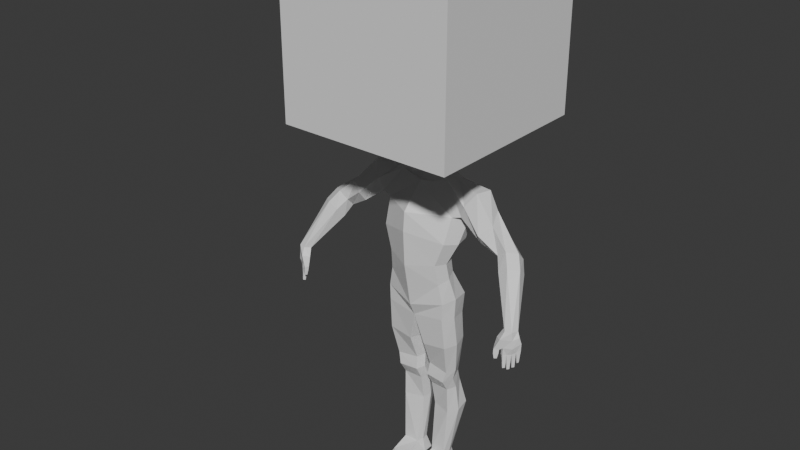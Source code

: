 # Source: manupdWeights.blend  (saved by Blender 4.1.24; exported with 4.5.12 LTS)
import bpy
from mathutils import Matrix  # noqa: F401  (used for matrix-valued properties, if any)

bpy.ops.wm.read_factory_settings(use_empty=True)
scene = bpy.context.scene
scene.name = 'Scene'

# ---- collections
col_collection = bpy.data.collections.new('Collection'); scene.collection.children.link(col_collection)

# ---- materials (node trees are filled in below, after node groups)
mat_material = bpy.data.materials.new('Material')
mat_material.alpha_threshold = 0.0
mat_material.use_transparent_shadow = False
mat_material.roughness = 0.5
mat_material.line_color = (0.0, 0.0, 0.0, 1.0)

# ---- material node trees
mat_material.use_nodes = True; mat_material.node_tree.nodes.clear()
_N = mat_material.node_tree.nodes; _L = mat_material.node_tree.links
n0 = _N.new('ShaderNodeOutputMaterial'); n0.name = 'Material Output'; n0.location = (300, 300)
n1 = _N.new('ShaderNodeBsdfPrincipled'); n1.name = 'Principled BSDF'; n1.location = (10, 300)
n1.inputs[3].default_value = 1.45
_L.new(n1.outputs[0], n0.inputs[0])
n0.is_active_output = True

# ---- world
world_world = bpy.data.worlds.new('World'); scene.world = world_world
world_world.use_nodes = True; world_world.node_tree.nodes.clear()
_N = world_world.node_tree.nodes; _L = world_world.node_tree.links
n0 = _N.new('ShaderNodeOutputWorld'); n0.name = 'World Output'; n0.location = (300, 300)
n1 = _N.new('ShaderNodeBackground'); n1.name = 'Background'; n1.location = (10, 300)
n1.inputs[0].default_value = (0.05088, 0.05088, 0.05088, 1.0)
_L.new(n1.outputs[0], n0.inputs[0])
n0.is_active_output = True
world_world.color = (0.05088, 0.05088, 0.05088)
world_world.use_sun_shadow = False
world_world.sun_shadow_jitter_overblur = 0.0

# ---- meshes
me_cube = bpy.data.meshes.new('Cube')
me_cube.from_pydata([(0.3767, 0.1014, 1.352), (0.3232, -0.006303, 0.2685), (0.3005, -0.1008, 1.368), (0.3237, -0.2651, 0.1923), (0.0, 0.09509, 0.2355), (0.0, -0.1888, 1.329), (0.0, -0.3737, 0.02259), (0.0, 0.1543, 1.341), (0.4817, 0.1641, 1.028), (0.449, 0.04745, 0.6975), (0.322, -0.03824, 0.4414), (0.4214, -0.18, 1.014), (0.3991, -0.2831, 0.7218), (0.3022, -0.3071, 0.4436), (0.0, 0.2601, 1.143), (0.0, 0.2203, 0.825), (0.0, 0.07497, 0.4128), (0.0, -0.4513, 1.053), (0.0, -0.4698, 0.8258), (0.0, -0.4475, 0.4108), (0.3839, 0.1091, -0.2853), (0.3651, -0.2481, -0.2377), (0.0, 0.1839, -0.3325), (0.0, -0.2733, -0.2867), (0.3893, 0.1363, -0.04708), (0.0, 0.2327, -0.08009), (0.0, -0.3475, -0.1233), (0.3698, -0.2501, -0.04519), (0.3172, 0.1494, -1.118), (0.3114, -0.1356, -1.153), (0.07587, 0.1337, -1.111), (0.0821, -0.1232, -1.14), (0.08217, 0.1656, -0.6609), (0.08528, 0.142, -0.9256), (0.09292, -0.09671, -0.9872), (0.09718, -0.2191, -0.6681), (0.3794, -0.2099, -0.6295), (0.3442, -0.1182, -1.016), (0.3541, 0.1265, -0.9562), (0.3965, 0.1234, -0.6135), (0.3153, 0.19, -1.265), (0.3078, -0.04435, -1.303), (0.07045, 0.1768, -1.272), (0.07655, -0.03237, -1.304), (0.3764, 0.2472, -1.587), (0.3146, -0.03645, -1.626), (0.1309, 0.2849, -1.583), (0.0872, 0.02413, -1.618), (0.2856, 0.1074, -2.231), (0.2893, -0.06647, -2.239), (0.09271, 0.0985, -2.231), (0.1142, -0.06071, -2.239), (0.3939, -0.00117, 1.361), (0.3834, -0.1488, 0.2418), (-0.001619, -0.1512, 0.1297), (0.1178, 0.1154, 1.452), (0.3686, -0.1863, 0.439), (0.4842, -0.1351, 0.6947), (0.5266, 0.01545, 1.005), (0.4362, -0.1086, -0.2476), (0.0, -0.1298, -0.3099), (0.4414, -0.09914, -0.01484), (-0.0009197, -0.09246, -0.1143), (0.3673, -0.01271, -1.143), (0.03224, -0.02896, -1.127), (0.4474, -0.06295, -0.6236), (0.4028, -0.01246, -1.001), (0.03756, -0.08062, -0.6699), (0.04093, -0.008514, -0.9622), (0.3648, 0.054, -1.285), (0.02663, 0.04631, -1.292), (0.3943, 0.07689, -1.612), (0.05591, 0.1272, -1.605), (0.3167, 0.01571, -2.231), (0.07944, 0.01409, -2.231), (0.7356, 0.06023, 1.343), (0.5788, -0.186, 1.189), (0.6386, 0.1726, 1.13), (0.528, -0.1593, 1.044), (0.687, -0.1121, 1.349), (0.6216, 0.1513, 1.047), (1.506, -0.4681, 0.1935), (1.404, -0.5606, 0.1925), (1.453, -0.4096, 0.1843), (1.351, -0.5021, 0.1832), (1.481, -0.5436, 0.1976), (1.375, -0.4266, 0.1791), (1.037, -0.2037, 0.788), (1.143, -0.2156, 0.8691), (1.249, -0.04399, 0.7549), (1.143, -0.03209, 0.6739), (1.037, -0.1119, 0.6904), (1.249, -0.1357, 0.8525), (1.118, -0.2989, 0.6699), (1.312, -0.1102, 0.6215), (1.332, -0.2223, 0.7228), (1.23, -0.3071, 0.7364), (1.198, -0.1042, 0.5387), (1.086, -0.2015, 0.5687), (0.9305, -0.1597, 1.066), (0.8286, 0.01969, 0.8303), (0.7914, -0.1724, 0.8438), (0.8165, -0.2537, 0.9599), (0.7954, 0.1353, 1.032), (0.8463, 0.04556, 1.149), (0.0, -0.1162, 1.45), (0.1669, 0.02788, 1.453), (0.0, 0.1514, 1.442), (0.1243, -0.07152, 1.46), (0.0, -0.1432, 1.324), (0.1086, 0.07976, 1.594), (0.0, -0.1456, 1.577), (0.1577, 0.02427, 1.596), (0.0, 0.1158, 1.584), (0.1187, -0.1012, 1.584), (0.3004, 0.1453, -2.398), (0.338, -0.08223, -2.398), (0.04202, 0.1323, -2.398), (0.03944, -0.06336, -2.401), (0.3311, 0.003565, -2.398), (0.03855, 0.006367, -2.397), (0.3104, -0.2554, -2.33), (0.3379, -0.296, -2.396), (0.08851, -0.2996, -2.31), (0.1503, -0.4005, -2.329), (0.1406, -0.4358, -2.401), (0.05611, -0.3484, -2.401), (1.55, -0.4609, 0.05576), (1.412, -0.5857, 0.008436), (1.515, -0.4164, 0.04062), (1.37, -0.5525, -0.00951), (1.497, -0.5445, 0.009743), (1.441, -0.4969, 0.01196), (1.543, -0.4542, -0.03169), (1.407, -0.5845, -0.07811), (1.513, -0.4216, -0.02988), (1.372, -0.5635, -0.08041), (1.482, -0.5301, -0.06745), (1.444, -0.4874, -0.06446), (1.491, -0.5419, 0.1052), (1.535, -0.4797, 0.1296), (1.315, -0.562, 0.09927), (1.385, -0.6171, 0.1153), (1.477, -0.4044, 0.1227), (1.419, -0.4693, 0.1063), (1.379, -0.6061, -0.009651), (1.355, -0.5656, -0.01032), (1.305, -0.5987, -0.009931), (1.33, -0.6392, -0.009259), (1.364, -0.6188, -0.116), (1.344, -0.5947, -0.1166), (1.32, -0.6148, -0.1152), (1.34, -0.6389, -0.1146), (1.438, -0.5561, -0.07518), (1.479, -0.4542, -0.04776), (1.406, -0.5289, -0.0761), (1.511, -0.4936, -0.04949), (1.416, -0.588, -0.2296), (1.396, -0.5679, -0.2319), (1.435, -0.5682, -0.2256), (1.416, -0.5481, -0.2279), (1.47, -0.5378, -0.2424), (1.449, -0.5177, -0.241), (1.45, -0.558, -0.2465), (1.429, -0.5379, -0.2451), (1.484, -0.5204, -0.2274), (1.465, -0.5, -0.2263), (1.485, -0.481, -0.2229), (1.505, -0.5013, -0.224), (1.531, -0.4634, -0.1718), (1.513, -0.4496, -0.1726), (1.5, -0.4666, -0.1803), (1.518, -0.4804, -0.1795), (1.514, -0.4894, -0.09027), (1.539, -0.4573, -0.07576), (1.513, -0.4309, -0.0748), (1.486, -0.4583, -0.08936), (1.516, -0.4851, -0.1345), (1.513, -0.4404, -0.1233), (1.535, -0.4605, -0.1234), (1.493, -0.4626, -0.1345), (1.481, -0.4634, -0.1079), (1.451, -0.4918, -0.1201), (1.509, -0.4962, -0.1094), (1.483, -0.5268, -0.1224), (1.483, -0.4722, -0.1654), (1.507, -0.4988, -0.1667), (1.458, -0.4959, -0.1732), (1.484, -0.5236, -0.1749), (1.477, -0.5332, -0.1367), (1.446, -0.4994, -0.1343), (1.443, -0.5569, -0.143), (1.415, -0.5324, -0.143), (1.474, -0.5355, -0.1896), (1.446, -0.5574, -0.1948), (1.422, -0.5352, -0.194), (1.448, -0.5086, -0.1876), (1.409, -0.5348, -0.1294), (1.383, -0.5617, -0.137), (1.438, -0.5604, -0.1279), (1.41, -0.5866, -0.1314), (1.413, -0.5402, -0.1786), (1.438, -0.5643, -0.1765), (1.388, -0.5648, -0.1846), (1.413, -0.5885, -0.1805), (1.331, -0.6425, -0.05783), (1.376, -0.6123, -0.05895), (1.354, -0.5756, -0.05974), (1.309, -0.6058, -0.05863), (0.08366, -0.2604, 1.502), (0.1896, -0.1726, 2.041), (0.1585, 0.1253, 1.57), (0.1802, 0.1792, 1.978), (0.0, 0.1702, 1.525), (0.0, 0.2279, 2.007), (0.2282, 0.1947, 1.839), (0.207, -0.248, 1.898), (0.0, -0.3156, 1.483), (0.0, -0.2103, 2.087), (0.0, 0.2626, 1.828), (0.0, -0.328, 1.898), (0.0, -0.1185, 1.516), (0.1612, -0.002556, 1.579), (0.1207, -0.1341, 1.534), (0.1055, -0.1001, 1.55), (0.2113, 0.09719, 2.031), (0.2179, -0.04651, 2.052), (0.2409, -0.07421, 1.893), (0.2452, 0.0735, 1.872), (0.0, -0.03517, 2.133), (0.0, 0.1074, 2.108), (0.2045, 0.1788, 1.703), (0.1788, -0.2489, 1.785), (0.0, 0.2376, 1.691), (0.0, -0.3319, 1.785), (0.2294, 0.04738, 1.739), (0.2184, -0.0911, 1.764), (0.1867, 0.1565, 1.678), (0.1468, -0.2547, 1.668), (0.1693, -0.1127, 1.697), (0.0, 0.2048, 1.643), (0.0, -0.323, 1.665), (0.1952, 0.02091, 1.699), (-0.3767, 0.1014, 1.352), (-0.3232, -0.006303, 0.2685), (-0.3005, -0.1008, 1.368), (-0.3237, -0.2651, 0.1923), (-0.4817, 0.1641, 1.028), (-0.449, 0.04745, 0.6975), (-0.322, -0.03824, 0.4414), (-0.4214, -0.18, 1.014), (-0.3991, -0.2831, 0.7218), (-0.3022, -0.3071, 0.4436), (-0.3839, 0.1091, -0.2853), (-0.3651, -0.2481, -0.2377), (-0.3893, 0.1363, -0.04708), (-0.3698, -0.2501, -0.04519), (-0.3172, 0.1494, -1.118), (-0.3114, -0.1356, -1.153), (-0.07587, 0.1337, -1.111), (-0.0821, -0.1232, -1.14), (-0.08217, 0.1656, -0.6609), (-0.08528, 0.142, -0.9256), (-0.09292, -0.09671, -0.9872), (-0.09718, -0.2191, -0.6681), (-0.3794, -0.2099, -0.6295), (-0.3442, -0.1182, -1.016), (-0.3541, 0.1265, -0.9562), (-0.3965, 0.1234, -0.6135), (-0.3153, 0.19, -1.265), (-0.3078, -0.04435, -1.303), (-0.07045, 0.1768, -1.272), (-0.07655, -0.03237, -1.304), (-0.3764, 0.2472, -1.587), (-0.3146, -0.03645, -1.626), (-0.1309, 0.2849, -1.583), (-0.0872, 0.02413, -1.618), (-0.2856, 0.1074, -2.231), (-0.2893, -0.06647, -2.239), (-0.09271, 0.0985, -2.231), (-0.1142, -0.06071, -2.239), (-0.3939, -0.00117, 1.361), (-0.3834, -0.1488, 0.2418), (0.001619, -0.1512, 0.1297), (-0.1178, 0.1154, 1.452), (-0.3686, -0.1863, 0.439), (-0.4842, -0.1351, 0.6947), (-0.5266, 0.01545, 1.005), (-0.4362, -0.1086, -0.2476), (-0.4414, -0.09914, -0.01484), (0.0009197, -0.09246, -0.1143), (-0.3673, -0.01271, -1.143), (-0.03224, -0.02896, -1.127), (-0.4474, -0.06295, -0.6236), (-0.4028, -0.01246, -1.001), (-0.03756, -0.08062, -0.6699), (-0.04093, -0.008514, -0.9622), (-0.3648, 0.054, -1.285), (-0.02663, 0.04631, -1.292), (-0.3943, 0.07689, -1.612), (-0.05591, 0.1272, -1.605), (-0.3167, 0.01571, -2.231), (-0.07944, 0.01409, -2.231), (-0.7356, 0.06023, 1.343), (-0.5788, -0.186, 1.189), (-0.6386, 0.1726, 1.13), (-0.528, -0.1593, 1.044), (-0.687, -0.1121, 1.349), (-0.6216, 0.1513, 1.047), (-1.506, -0.4681, 0.1935), (-1.404, -0.5606, 0.1925), (-1.453, -0.4096, 0.1843), (-1.351, -0.5021, 0.1832), (-1.481, -0.5436, 0.1976), (-1.375, -0.4266, 0.1791), (-1.037, -0.2037, 0.788), (-1.143, -0.2156, 0.8691), (-1.249, -0.04399, 0.7549), (-1.143, -0.03209, 0.6739), (-1.037, -0.1119, 0.6904), (-1.249, -0.1357, 0.8525), (-1.118, -0.2989, 0.6699), (-1.312, -0.1102, 0.6215), (-1.332, -0.2223, 0.7228), (-1.23, -0.3071, 0.7364), (-1.198, -0.1042, 0.5387), (-1.086, -0.2015, 0.5687), (-0.9305, -0.1597, 1.066), (-0.8286, 0.01969, 0.8303), (-0.7914, -0.1724, 0.8438), (-0.8165, -0.2537, 0.9599), (-0.7954, 0.1353, 1.032), (-0.8463, 0.04556, 1.149), (-0.1669, 0.02788, 1.453), (-0.1243, -0.07152, 1.46), (-0.1086, 0.07976, 1.594), (-0.1577, 0.02427, 1.596), (-0.1187, -0.1012, 1.584), (-0.3004, 0.1453, -2.398), (-0.338, -0.08223, -2.398), (-0.04202, 0.1323, -2.398), (-0.03944, -0.06336, -2.401), (-0.3311, 0.003565, -2.398), (-0.03855, 0.006367, -2.397), (-0.3104, -0.2554, -2.33), (-0.3379, -0.296, -2.396), (-0.08851, -0.2996, -2.31), (-0.1503, -0.4005, -2.329), (-0.1406, -0.4358, -2.401), (-0.05611, -0.3484, -2.401), (-1.55, -0.4609, 0.05576), (-1.412, -0.5857, 0.008436), (-1.515, -0.4164, 0.04062), (-1.37, -0.5525, -0.00951), (-1.497, -0.5445, 0.009743), (-1.441, -0.4969, 0.01196), (-1.543, -0.4542, -0.03169), (-1.407, -0.5845, -0.07811), (-1.513, -0.4216, -0.02988), (-1.372, -0.5635, -0.08041), (-1.482, -0.5301, -0.06745), (-1.444, -0.4874, -0.06446), (-1.491, -0.5419, 0.1052), (-1.535, -0.4797, 0.1296), (-1.315, -0.562, 0.09927), (-1.385, -0.6171, 0.1153), (-1.477, -0.4044, 0.1227), (-1.419, -0.4693, 0.1063), (-1.379, -0.6061, -0.009651), (-1.355, -0.5656, -0.01032), (-1.305, -0.5987, -0.009931), (-1.33, -0.6392, -0.009259), (-1.364, -0.6188, -0.116), (-1.344, -0.5947, -0.1166), (-1.32, -0.6148, -0.1152), (-1.34, -0.6389, -0.1146), (-1.438, -0.5561, -0.07518), (-1.479, -0.4542, -0.04776), (-1.406, -0.5289, -0.0761), (-1.511, -0.4936, -0.04949), (-1.416, -0.588, -0.2296), (-1.396, -0.5679, -0.2319), (-1.435, -0.5682, -0.2256), (-1.416, -0.5481, -0.2279), (-1.47, -0.5378, -0.2424), (-1.449, -0.5177, -0.241), (-1.45, -0.558, -0.2465), (-1.429, -0.5379, -0.2451), (-1.484, -0.5204, -0.2274), (-1.465, -0.5, -0.2263), (-1.485, -0.481, -0.2229), (-1.505, -0.5013, -0.224), (-1.531, -0.4634, -0.1718), (-1.513, -0.4496, -0.1726), (-1.5, -0.4666, -0.1803), (-1.518, -0.4804, -0.1795), (-1.514, -0.4894, -0.09027), (-1.539, -0.4573, -0.07576), (-1.513, -0.4309, -0.0748), (-1.486, -0.4583, -0.08936), (-1.516, -0.4851, -0.1345), (-1.513, -0.4404, -0.1233), (-1.535, -0.4605, -0.1234), (-1.493, -0.4626, -0.1345), (-1.481, -0.4634, -0.1079), (-1.451, -0.4918, -0.1201), (-1.509, -0.4962, -0.1094), (-1.483, -0.5268, -0.1224), (-1.483, -0.4722, -0.1654), (-1.507, -0.4988, -0.1667), (-1.458, -0.4959, -0.1732), (-1.484, -0.5236, -0.1749), (-1.477, -0.5332, -0.1367), (-1.446, -0.4994, -0.1343), (-1.443, -0.5569, -0.143), (-1.415, -0.5324, -0.143), (-1.474, -0.5355, -0.1896), (-1.446, -0.5574, -0.1948), (-1.422, -0.5352, -0.194), (-1.448, -0.5086, -0.1876), (-1.409, -0.5348, -0.1294), (-1.383, -0.5617, -0.137), (-1.438, -0.5604, -0.1279), (-1.41, -0.5866, -0.1314), (-1.413, -0.5402, -0.1786), (-1.438, -0.5643, -0.1765), (-1.388, -0.5648, -0.1846), (-1.413, -0.5885, -0.1805), (-1.331, -0.6425, -0.05783), (-1.376, -0.6123, -0.05895), (-1.354, -0.5756, -0.05974), (-1.309, -0.6058, -0.05863), (-0.08366, -0.2604, 1.502), (-0.1896, -0.1726, 2.041), (-0.1585, 0.1253, 1.57), (-0.1802, 0.1792, 1.978), (-0.2282, 0.1947, 1.839), (-0.207, -0.248, 1.898), (-0.1612, -0.002556, 1.579), (-0.1207, -0.1341, 1.534), (-0.1055, -0.1001, 1.55), (-0.2113, 0.09719, 2.031), (-0.2179, -0.04651, 2.052), (-0.2409, -0.07421, 1.893), (-0.2452, 0.0735, 1.872), (-0.2045, 0.1788, 1.703), (-0.1788, -0.2489, 1.785), (-0.2294, 0.04738, 1.739), (-0.2184, -0.0911, 1.764), (-0.1867, 0.1565, 1.678), (-0.1468, -0.2547, 1.668), (-0.1693, -0.1127, 1.697), (-0.1952, 0.02091, 1.699)], [], [(25, 24, 20, 22), (11, 58, 80, 78), (14, 7, 0, 8), (11, 2, 5, 17), (0, 55, 106, 52), (3, 13, 19, 6), (13, 12, 18, 19), (12, 11, 17, 18), (4, 16, 10, 1), (16, 15, 9, 10), (15, 14, 8, 9), (53, 56, 13, 3), (56, 57, 12, 13), (57, 58, 11, 12), (68, 33, 30, 64), (62, 25, 22, 60), (61, 27, 21, 59), (27, 26, 23, 21), (3, 6, 26, 27), (53, 3, 27, 61), (54, 4, 25, 62), (4, 1, 24, 25), (63, 29, 41, 69), (66, 37, 29, 63), (33, 38, 28, 30), (37, 34, 31, 29), (21, 23, 35, 36), (36, 35, 34, 37), (22, 20, 39, 32), (32, 39, 38, 33), (59, 21, 36, 65), (65, 36, 37, 66), (60, 22, 32, 67), (67, 32, 33, 68), (42, 40, 44, 46), (30, 28, 40, 42), (29, 31, 43, 41), (64, 30, 42, 70), (72, 46, 50, 74), (41, 43, 47, 45), (70, 42, 46, 72), (69, 41, 45, 71), (73, 49, 116, 119), (71, 45, 49, 73), (46, 44, 48, 50), (45, 47, 51, 49), (44, 71, 73, 48), (118, 116, 122, 125, 126), (40, 69, 71, 44), (43, 70, 72, 47), (47, 72, 74, 51), (31, 64, 70, 43), (35, 67, 68, 34), (23, 60, 67, 35), (39, 65, 66, 38), (20, 59, 65, 39), (38, 66, 63, 28), (28, 63, 69, 40), (6, 54, 62, 26), (1, 53, 61, 24), (24, 61, 59, 20), (26, 62, 60, 23), (34, 68, 64, 31), (9, 8, 58, 57), (10, 9, 57, 56), (1, 10, 56, 53), (8, 0, 75, 77), (97, 94, 83, 86), (96, 93, 82, 85), (58, 8, 77, 80), (2, 11, 78, 76), (52, 2, 76, 79), (0, 52, 79, 75), (141, 130, 146, 147), (140, 139, 131, 127), (98, 97, 86, 84), (94, 95, 81, 83), (95, 96, 85, 81), (93, 98, 84, 82), (102, 101, 91, 87), (104, 99, 88, 92), (103, 104, 92, 89), (101, 100, 90, 91), (99, 102, 87, 88), (100, 103, 89, 90), (87, 91, 98, 93), (92, 88, 96, 95), (89, 92, 95, 94), (91, 90, 97, 98), (88, 87, 93, 96), (90, 89, 94, 97), (80, 77, 103, 100), (79, 76, 102, 99), (78, 80, 100, 101), (77, 75, 104, 103), (75, 79, 99, 104), (76, 78, 101, 102), (105, 108, 114, 111), (52, 106, 108, 2), (2, 108, 105, 109), (55, 0, 7, 107), (109, 5, 2), (111, 114, 112, 110, 113), (106, 55, 110, 112), (55, 107, 113, 110), (108, 106, 112, 114), (120, 119, 116, 118), (117, 115, 119, 120), (51, 74, 120, 118), (48, 73, 119, 115), (74, 50, 117, 120), (50, 48, 115, 117), (51, 118, 126, 123), (49, 51, 123, 124, 121), (116, 49, 121, 122), (123, 126, 125, 124), (121, 124, 125, 122), (139, 142, 128, 131), (144, 143, 129, 132), (141, 144, 132, 130), (143, 140, 127, 129), (135, 154, 138, 132, 129), (136, 134, 128, 130), (138, 155, 136, 130, 132), (133, 135, 129, 127), (137, 156, 133, 127, 131), (83, 81, 140, 143), (84, 86, 144, 141), (86, 83, 143, 144), (85, 82, 142, 139), (81, 85, 139, 140), (82, 84, 141, 142), (206, 205, 152, 149), (128, 142, 148, 145), (142, 141, 147, 148), (130, 128, 145, 146), (152, 151, 150, 149), (207, 206, 149, 150), (205, 208, 151, 152), (208, 207, 150, 151), (187, 185, 167, 166), (179, 177, 172, 169), (196, 193, 161, 162), (203, 201, 160, 158), (160, 159, 157, 158), (201, 202, 159, 160), (204, 203, 158, 157), (202, 204, 157, 159), (162, 161, 163, 164), (193, 194, 163, 161), (194, 195, 164, 163), (195, 196, 162, 164), (168, 165, 166, 167), (185, 186, 168, 167), (188, 187, 166, 165), (186, 188, 165, 168), (171, 170, 169, 172), (180, 178, 170, 171), (178, 179, 169, 170), (177, 180, 171, 172), (156, 154, 176, 173), (135, 133, 174, 175), (154, 135, 175, 176), (133, 156, 173, 174), (173, 176, 180, 177), (175, 174, 179, 178), (176, 175, 178, 180), (174, 173, 177, 179), (156, 137, 184, 183), (137, 138, 182, 184), (154, 156, 183, 181), (138, 154, 181, 182), (183, 184, 188, 186), (184, 182, 187, 188), (181, 183, 186, 185), (182, 181, 185, 187), (155, 138, 190, 192), (153, 155, 192, 191), (137, 153, 191, 189), (138, 137, 189, 190), (192, 190, 196, 195), (191, 192, 195, 194), (189, 191, 194, 193), (190, 189, 193, 196), (153, 134, 200, 199), (134, 136, 198, 200), (155, 153, 199, 197), (136, 155, 197, 198), (199, 200, 204, 202), (200, 198, 203, 204), (197, 199, 202, 201), (198, 197, 201, 203), (147, 146, 207, 208), (148, 147, 208, 205), (146, 145, 206, 207), (145, 148, 205, 206), (134, 153, 137, 131, 128), (4, 54, 16), (219, 214, 212, 215), (233, 219, 215, 231), (236, 227, 216, 232), (226, 229, 218, 210), (215, 212, 225, 228), (213, 211, 222, 224, 221), (232, 216, 220, 234), (216, 210, 218, 220), (212, 214, 230, 225), (231, 215, 228, 235), (227, 226, 210, 216), (227, 228, 215, 219, 220, 216), (222, 223, 224), (226, 227, 228, 225), (235, 228, 227, 236), (225, 230, 229, 226), (221, 224, 223, 209, 217), (242, 235, 236, 239), (237, 231, 235, 242), (238, 232, 234, 241), (239, 236, 232, 238), (240, 233, 231, 237), (213, 240, 237, 211), (223, 239, 238, 209), (209, 238, 241, 217), (211, 237, 242, 222), (222, 242, 239, 223), (25, 22, 253, 255), (250, 306, 308, 287), (14, 247, 243, 7), (250, 17, 5, 245), (243, 281, 333, 284), (246, 6, 19, 252), (252, 19, 18, 251), (251, 18, 17, 250), (4, 244, 249, 16), (16, 249, 248, 15), (15, 248, 247, 14), (282, 246, 252, 285), (285, 252, 251, 286), (286, 251, 250, 287), (296, 292, 259, 262), (290, 60, 22, 25), (289, 288, 254, 256), (256, 254, 23, 26), (246, 256, 26, 6), (282, 289, 256, 246), (283, 290, 25, 4), (4, 25, 255, 244), (291, 297, 270, 258), (294, 291, 258, 266), (262, 259, 257, 267), (266, 258, 260, 263), (254, 265, 264, 23), (265, 266, 263, 264), (22, 261, 268, 253), (261, 262, 267, 268), (288, 293, 265, 254), (293, 294, 266, 265), (60, 295, 261, 22), (295, 296, 262, 261), (271, 275, 273, 269), (259, 271, 269, 257), (258, 270, 272, 260), (292, 298, 271, 259), (300, 302, 279, 275), (270, 274, 276, 272), (298, 300, 275, 271), (297, 299, 274, 270), (301, 342, 339, 278), (299, 301, 278, 274), (275, 279, 277, 273), (274, 278, 280, 276), (273, 277, 301, 299), (341, 349, 348, 345, 339), (269, 273, 299, 297), (272, 276, 300, 298), (276, 280, 302, 300), (260, 272, 298, 292), (264, 263, 296, 295), (23, 264, 295, 60), (268, 267, 294, 293), (253, 268, 293, 288), (267, 257, 291, 294), (257, 269, 297, 291), (6, 26, 290, 283), (244, 255, 289, 282), (255, 253, 288, 289), (26, 23, 60, 290), (263, 260, 292, 296), (248, 286, 287, 247), (249, 285, 286, 248), (244, 282, 285, 249), (247, 305, 303, 243), (325, 314, 311, 322), (324, 313, 310, 321), (287, 308, 305, 247), (245, 304, 306, 250), (281, 307, 304, 245), (243, 303, 307, 281), (364, 370, 369, 353), (363, 350, 354, 362), (326, 312, 314, 325), (322, 311, 309, 323), (323, 309, 313, 324), (321, 310, 312, 326), (330, 315, 319, 329), (332, 320, 316, 327), (331, 317, 320, 332), (329, 319, 318, 328), (327, 316, 315, 330), (328, 318, 317, 331), (315, 321, 326, 319), (320, 323, 324, 316), (317, 322, 323, 320), (319, 326, 325, 318), (316, 324, 321, 315), (318, 325, 322, 317), (308, 328, 331, 305), (307, 327, 330, 304), (306, 329, 328, 308), (305, 331, 332, 303), (303, 332, 327, 307), (304, 330, 329, 306), (105, 111, 337, 334), (281, 245, 334, 333), (245, 109, 105, 334), (284, 107, 7, 243), (109, 245, 5), (111, 113, 335, 336, 337), (333, 336, 335, 284), (284, 335, 113, 107), (334, 337, 336, 333), (343, 341, 339, 342), (340, 343, 342, 338), (280, 341, 343, 302), (277, 338, 342, 301), (302, 343, 340, 279), (279, 340, 338, 277), (280, 346, 349, 341), (278, 344, 347, 346, 280), (339, 345, 344, 278), (346, 347, 348, 349), (344, 345, 348, 347), (362, 354, 351, 365), (367, 355, 352, 366), (364, 353, 355, 367), (366, 352, 350, 363), (358, 352, 355, 361, 377), (359, 353, 351, 357), (361, 355, 353, 359, 378), (356, 350, 352, 358), (360, 354, 350, 356, 379), (311, 366, 363, 309), (312, 364, 367, 314), (314, 367, 366, 311), (313, 362, 365, 310), (309, 363, 362, 313), (310, 365, 364, 312), (429, 372, 375, 428), (351, 368, 371, 365), (365, 371, 370, 364), (353, 369, 368, 351), (375, 372, 373, 374), (430, 373, 372, 429), (428, 375, 374, 431), (431, 374, 373, 430), (410, 389, 390, 408), (402, 392, 395, 400), (419, 385, 384, 416), (426, 381, 383, 424), (383, 381, 380, 382), (424, 383, 382, 425), (427, 380, 381, 426), (425, 382, 380, 427), (385, 387, 386, 384), (416, 384, 386, 417), (417, 386, 387, 418), (418, 387, 385, 419), (391, 390, 389, 388), (408, 390, 391, 409), (411, 388, 389, 410), (409, 391, 388, 411), (394, 395, 392, 393), (403, 394, 393, 401), (401, 393, 392, 402), (400, 395, 394, 403), (379, 396, 399, 377), (358, 398, 397, 356), (377, 399, 398, 358), (356, 397, 396, 379), (396, 400, 403, 399), (398, 401, 402, 397), (399, 403, 401, 398), (397, 402, 400, 396), (379, 406, 407, 360), (360, 407, 405, 361), (377, 404, 406, 379), (361, 405, 404, 377), (406, 409, 411, 407), (407, 411, 410, 405), (404, 408, 409, 406), (405, 410, 408, 404), (378, 415, 413, 361), (376, 414, 415, 378), (360, 412, 414, 376), (361, 413, 412, 360), (415, 418, 419, 413), (414, 417, 418, 415), (412, 416, 417, 414), (413, 419, 416, 412), (376, 422, 423, 357), (357, 423, 421, 359), (378, 420, 422, 376), (359, 421, 420, 378), (422, 425, 427, 423), (423, 427, 426, 421), (420, 424, 425, 422), (421, 426, 424, 420), (370, 431, 430, 369), (371, 428, 431, 370), (369, 430, 429, 368), (368, 429, 428, 371), (357, 351, 354, 360, 376), (4, 16, 283), (219, 436, 435, 214), (233, 445, 436, 219), (448, 446, 437, 443), (442, 433, 218, 229), (436, 444, 441, 435), (213, 221, 440, 438, 434), (446, 234, 220, 437), (437, 220, 218, 433), (435, 441, 230, 214), (445, 447, 444, 436), (443, 437, 433, 442), (443, 437, 220, 219, 436, 444), (438, 440, 439), (442, 441, 444, 443), (447, 448, 443, 444), (441, 442, 229, 230), (221, 217, 432, 439, 440), (452, 451, 448, 447), (449, 452, 447, 445), (450, 241, 234, 446), (451, 450, 446, 448), (240, 449, 445, 233), (213, 434, 449, 240), (439, 432, 450, 451), (432, 217, 241, 450), (434, 438, 452, 449), (438, 439, 451, 452)])
_uv = me_cube.uv_layers.new(name='UVMap')
_uv.uv.foreach_set('vector', [0.375, 0.3741, 0.3837, 0.5829, 0.3837, 0.5829, 0.375, 0.3741, 0.5616, 0.7158, 0.5609, 0.6665, 0.5609, 0.6665, 0.5602, 0.7248, 0.5983, 0.3741, 0.6727, 0.3741, 0.625, 0.6516, 0.5615, 0.635, 0.5616, 0.7158, 0.6362, 0.72, 0.625, 0.8759, 0.5595, 0.8759, 0.625, 0.6516, 0.7294, 0.648, 0.7089, 0.6763, 0.625, 0.6785, 0.3794, 0.6834, 0.4438, 0.702, 0.4375, 0.8759, 0.3752, 0.8753, 0.4438, 0.702, 0.5, 0.7012, 0.5, 0.8759, 0.4375, 0.8759, 0.5, 0.7012, 0.5616, 0.7158, 0.5595, 0.8759, 0.5, 0.8759, 0.375, 0.3741, 0.4494, 0.3741, 0.4413, 0.6072, 0.3837, 0.5829, 0.4494, 0.3741, 0.5238, 0.3741, 0.5, 0.6186, 0.4413, 0.6072, 0.5238, 0.3741, 0.5983, 0.3741, 0.5615, 0.635, 0.5, 0.6186, 0.3815, 0.6282, 0.4432, 0.6505, 0.4438, 0.702, 0.3794, 0.6834, 0.4432, 0.6505, 0.5, 0.6546, 0.5, 0.7012, 0.4438, 0.702, 0.5, 0.6546, 0.5609, 0.6665, 0.5616, 0.7158, 0.5, 0.7012, 0.0, 0.0, 0.0, 0.0, 0.0, 0.0, 0.0, 0.0, 0.0, 0.0, 0.0, 0.0, 0.0, 0.0, 0.0, 0.0, 0.3815, 0.6282, 0.3794, 0.6834, 0.3794, 0.6834, 0.3815, 0.6282, 0.3794, 0.6834, 0.375, 0.8754, 0.3754, 0.8563, 0.3794, 0.6834, 0.3794, 0.6834, 0.3752, 0.8753, 0.375, 0.8754, 0.3794, 0.6834, 0.3815, 0.6282, 0.3794, 0.6834, 0.3794, 0.6834, 0.3815, 0.6282, 0.0, 0.0, 0.0, 0.0, 0.0, 0.0, 0.0, 0.0, 0.375, 0.3741, 0.3837, 0.5829, 0.3837, 0.5829, 0.375, 0.3741, 0.3815, 0.6282, 0.3794, 0.6834, 0.3794, 0.6834, 0.3815, 0.6282, 0.3815, 0.6282, 0.3794, 0.6834, 0.3794, 0.6834, 0.3815, 0.6282, 0.375, 0.3741, 0.3837, 0.5829, 0.3837, 0.5829, 0.375, 0.3741, 0.3794, 0.6834, 0.3751, 0.8695, 0.3751, 0.8722, 0.3794, 0.6834, 0.3794, 0.6834, 0.3754, 0.8563, 0.3753, 0.8603, 0.3794, 0.6835, 0.3794, 0.6835, 0.3753, 0.8603, 0.3751, 0.8695, 0.3794, 0.6834, 0.375, 0.3741, 0.3837, 0.5829, 0.3837, 0.5828, 0.375, 0.3741, 0.375, 0.3741, 0.3837, 0.5828, 0.3837, 0.5829, 0.375, 0.3741, 0.3815, 0.6282, 0.3794, 0.6834, 0.3794, 0.6835, 0.3815, 0.6282, 0.3815, 0.6282, 0.3794, 0.6835, 0.3794, 0.6834, 0.3815, 0.6282, 0.0, 0.0, 0.0, 0.0, 0.0, 0.0, 0.0, 0.0, 0.0, 0.0, 0.0, 0.0, 0.0, 0.0, 0.0, 0.0, 0.375, 0.3741, 0.3837, 0.5829, 0.3837, 0.5829, 0.375, 0.3741, 0.375, 0.3741, 0.3837, 0.5829, 0.3837, 0.5829, 0.375, 0.3741, 0.3794, 0.6834, 0.3751, 0.8722, 0.375, 0.8747, 0.3794, 0.6834, 0.0, 0.0, 0.0, 0.0, 0.0, 0.0, 0.0, 0.0, 0.0, 0.0, 0.0, 0.0, 0.0, 0.0, 0.0, 0.0, 0.3794, 0.6834, 0.375, 0.8747, 0.3754, 0.8702, 0.3794, 0.6834, 0.0, 0.0, 0.0, 0.0, 0.0, 0.0, 0.0, 0.0, 0.3815, 0.6282, 0.3794, 0.6834, 0.3794, 0.6834, 0.3815, 0.6282, 0.3815, 0.6282, 0.3721, 0.6761, 0.3721, 0.6761, 0.3815, 0.6282, 0.3815, 0.6282, 0.3794, 0.6834, 0.3721, 0.6761, 0.3815, 0.6282, 0.375, 0.3741, 0.3837, 0.5829, 0.3837, 0.5829, 0.375, 0.3741, 0.3794, 0.6834, 0.3754, 0.8702, 0.3743, 0.8731, 0.3721, 0.6761, 0.3837, 0.5829, 0.3815, 0.6282, 0.3815, 0.6282, 0.3837, 0.5829, 0.2618, 0.6927, 0.3721, 0.6761, 0.3721, 0.6761, 0.292, 0.6882, 0.2618, 0.6927, 0.3837, 0.5829, 0.3815, 0.6282, 0.3815, 0.6282, 0.3837, 0.5829, 0.0, 0.0, 0.0, 0.0, 0.0, 0.0, 0.0, 0.0, 0.0, 0.0, 0.0, 0.0, 0.0, 0.0, 0.0, 0.0, 0.0, 0.0, 0.0, 0.0, 0.0, 0.0, 0.0, 0.0, 0.0, 0.0, 0.0, 0.0, 0.0, 0.0, 0.0, 0.0, 0.0, 0.0, 0.0, 0.0, 0.0, 0.0, 0.0, 0.0, 0.3837, 0.5828, 0.3815, 0.6282, 0.3815, 0.6282, 0.3837, 0.5829, 0.3837, 0.5829, 0.3815, 0.6282, 0.3815, 0.6282, 0.3837, 0.5828, 0.3837, 0.5829, 0.3815, 0.6282, 0.3815, 0.6282, 0.3837, 0.5829, 0.3837, 0.5829, 0.3815, 0.6282, 0.3815, 0.6282, 0.3837, 0.5829, 0.0, 0.0, 0.0, 0.0, 0.0, 0.0, 0.0, 0.0, 0.3837, 0.5829, 0.3815, 0.6282, 0.3815, 0.6282, 0.3837, 0.5829, 0.3837, 0.5829, 0.3815, 0.6282, 0.3815, 0.6282, 0.3837, 0.5829, 0.0, 0.0, 0.0, 0.0, 0.0, 0.0, 0.0, 0.0, 0.0, 0.0, 0.0, 0.0, 0.0, 0.0, 0.0, 0.0, 0.5, 0.6186, 0.5615, 0.635, 0.5609, 0.6665, 0.5, 0.6546, 0.4413, 0.6072, 0.5, 0.6186, 0.5, 0.6546, 0.4432, 0.6505, 0.3837, 0.5829, 0.4413, 0.6072, 0.4432, 0.6505, 0.3815, 0.6282, 0.5615, 0.635, 0.625, 0.6516, 0.625, 0.6516, 0.5615, 0.635, 0.5609, 0.6665, 0.5615, 0.635, 0.5615, 0.635, 0.5609, 0.6665, 0.625, 0.6785, 0.6362, 0.72, 0.6362, 0.72, 0.625, 0.6785, 0.5609, 0.6665, 0.5615, 0.635, 0.5615, 0.635, 0.5609, 0.6665, 0.6362, 0.72, 0.5616, 0.7158, 0.5602, 0.7248, 0.6362, 0.72, 0.625, 0.6785, 0.6362, 0.72, 0.6362, 0.72, 0.625, 0.6785, 0.625, 0.6516, 0.625, 0.6785, 0.625, 0.6785, 0.625, 0.6516, 0.5602, 0.7248, 0.5602, 0.7248, 0.5602, 0.7248, 0.5602, 0.7248, 0.625, 0.6516, 0.625, 0.6785, 0.625, 0.6785, 0.625, 0.6516, 0.5602, 0.7248, 0.5609, 0.6665, 0.5609, 0.6665, 0.5602, 0.7248, 0.5615, 0.635, 0.625, 0.6516, 0.625, 0.6516, 0.5615, 0.635, 0.625, 0.6516, 0.625, 0.6785, 0.625, 0.6785, 0.625, 0.6516, 0.6362, 0.72, 0.5602, 0.7248, 0.5602, 0.7248, 0.6362, 0.72, 0.6362, 0.72, 0.5602, 0.7248, 0.5602, 0.7248, 0.6362, 0.72, 0.625, 0.6516, 0.625, 0.6785, 0.625, 0.6785, 0.625, 0.6516, 0.5615, 0.635, 0.625, 0.6516, 0.625, 0.6516, 0.5615, 0.635, 0.5602, 0.7248, 0.5609, 0.6665, 0.5609, 0.6665, 0.5602, 0.7248, 0.625, 0.6785, 0.6362, 0.72, 0.6362, 0.72, 0.625, 0.6785, 0.5609, 0.6665, 0.5615, 0.635, 0.5615, 0.635, 0.5609, 0.6665, 0.6362, 0.72, 0.5602, 0.7248, 0.5602, 0.7248, 0.6362, 0.72, 0.625, 0.6516, 0.625, 0.6785, 0.625, 0.6785, 0.625, 0.6516, 0.5615, 0.635, 0.625, 0.6516, 0.625, 0.6516, 0.5615, 0.635, 0.5602, 0.7248, 0.5609, 0.6665, 0.5609, 0.6665, 0.5602, 0.7248, 0.625, 0.6785, 0.6362, 0.72, 0.6362, 0.72, 0.625, 0.6785, 0.5609, 0.6665, 0.5615, 0.635, 0.5615, 0.635, 0.5609, 0.6665, 0.5609, 0.6665, 0.5615, 0.635, 0.5615, 0.635, 0.5609, 0.6665, 0.625, 0.6785, 0.6362, 0.72, 0.6362, 0.72, 0.625, 0.6785, 0.5602, 0.7248, 0.5609, 0.6665, 0.5609, 0.6665, 0.5602, 0.7248, 0.5615, 0.635, 0.625, 0.6516, 0.625, 0.6516, 0.5615, 0.635, 0.625, 0.6516, 0.625, 0.6785, 0.625, 0.6785, 0.625, 0.6516, 0.6362, 0.72, 0.5602, 0.7248, 0.5602, 0.7248, 0.6362, 0.72, 0.7509, 0.7268, 0.7287, 0.7001, 0.7287, 0.7001, 0.7509, 0.7268, 0.625, 0.6785, 0.7089, 0.6763, 0.7287, 0.7001, 0.6362, 0.72, 0.6362, 0.72, 0.7287, 0.7001, 0.7509, 0.7268, 0.7509, 0.744, 0.7294, 0.648, 0.625, 0.6516, 0.7509, 0.6003, 0.7509, 0.6185, 0.7509, 0.744, 0.7509, 0.75, 0.6362, 0.72, 0.7509, 0.7268, 0.7287, 0.7001, 0.7089, 0.6763, 0.7294, 0.648, 0.7509, 0.6185, 0.7089, 0.6763, 0.7294, 0.648, 0.7294, 0.648, 0.7089, 0.6763, 0.7294, 0.648, 0.7509, 0.6185, 0.7509, 0.6185, 0.7294, 0.648, 0.7287, 0.7001, 0.7089, 0.6763, 0.7089, 0.6763, 0.7287, 0.7001, 0.2491, 0.625, 0.3815, 0.6282, 0.3721, 0.6761, 0.2618, 0.6927, 0.2491, 0.5, 0.3837, 0.5829, 0.3815, 0.6282, 0.2491, 0.625, 0.0, 0.0, 0.0, 0.0, 0.0, 0.0, 0.0, 0.0, 0.3837, 0.5829, 0.3815, 0.6282, 0.3815, 0.6282, 0.3837, 0.5829, 0.0, 0.0, 0.0, 0.0, 0.0, 0.0, 0.0, 0.0, 0.375, 0.3741, 0.3837, 0.5829, 0.3837, 0.5829, 0.375, 0.3741, 0.0, 0.0, 0.0, 0.0, 0.0, 0.0, 0.0, 0.0, 0.3721, 0.6761, 0.3743, 0.8731, 0.3743, 0.8731, 0.3736, 0.8065, 0.3721, 0.6761, 0.3721, 0.6761, 0.3721, 0.6761, 0.3721, 0.6761, 0.3721, 0.6761, 0.3743, 0.8731, 0.3743, 0.8731, 0.3737, 0.8192, 0.3736, 0.8065, 0.3721, 0.6761, 0.3736, 0.8065, 0.3737, 0.8192, 0.3721, 0.6761, 0.625, 0.6785, 0.6362, 0.72, 0.6362, 0.72, 0.625, 0.6785, 0.5609, 0.6665, 0.5615, 0.635, 0.5615, 0.635, 0.5609, 0.6665, 0.5602, 0.7248, 0.5609, 0.6665, 0.5609, 0.6665, 0.5602, 0.7248, 0.5615, 0.635, 0.625, 0.6516, 0.625, 0.6516, 0.5615, 0.635, 0.5615, 0.635, 0.5612, 0.6513, 0.5609, 0.6665, 0.5609, 0.6665, 0.5615, 0.635, 0.5602, 0.7248, 0.6362, 0.72, 0.6362, 0.72, 0.5602, 0.7248, 0.5609, 0.6665, 0.5605, 0.6979, 0.5602, 0.7248, 0.5602, 0.7248, 0.5609, 0.6665, 0.625, 0.6516, 0.5615, 0.635, 0.5615, 0.635, 0.625, 0.6516, 0.625, 0.6785, 0.625, 0.6639, 0.625, 0.6516, 0.625, 0.6516, 0.625, 0.6785, 0.5615, 0.635, 0.625, 0.6516, 0.625, 0.6516, 0.5615, 0.635, 0.5602, 0.7248, 0.5609, 0.6665, 0.5609, 0.6665, 0.5602, 0.7248, 0.5609, 0.6665, 0.5615, 0.635, 0.5615, 0.635, 0.5609, 0.6665, 0.625, 0.6785, 0.6362, 0.72, 0.6362, 0.72, 0.625, 0.6785, 0.625, 0.6516, 0.625, 0.6785, 0.625, 0.6785, 0.625, 0.6516, 0.6362, 0.72, 0.5602, 0.7248, 0.5602, 0.7248, 0.6362, 0.72, 0.6362, 0.72, 0.6362, 0.72, 0.6362, 0.72, 0.6362, 0.72, 0.6362, 0.72, 0.6362, 0.72, 0.6362, 0.72, 0.6362, 0.72, 0.6362, 0.72, 0.5602, 0.7248, 0.5602, 0.7248, 0.6362, 0.72, 0.5602, 0.7248, 0.6362, 0.72, 0.6362, 0.72, 0.5602, 0.7248, 0.6362, 0.72, 0.5602, 0.7248, 0.5602, 0.7248, 0.6362, 0.72, 0.5602, 0.7248, 0.6362, 0.72, 0.6362, 0.72, 0.5602, 0.7248, 0.6362, 0.72, 0.5602, 0.7248, 0.5602, 0.7248, 0.6362, 0.72, 0.5602, 0.7248, 0.5602, 0.7248, 0.5602, 0.7248, 0.5602, 0.7248, 0.5609, 0.6665, 0.5612, 0.6513, 0.5612, 0.6513, 0.5609, 0.6665, 0.625, 0.6516, 0.625, 0.6639, 0.625, 0.6639, 0.625, 0.6516, 0.5609, 0.6665, 0.625, 0.6785, 0.625, 0.6785, 0.5609, 0.6665, 0.5602, 0.7248, 0.5605, 0.6979, 0.5605, 0.6979, 0.5602, 0.7248, 0.5605, 0.6979, 0.6304, 0.6985, 0.6362, 0.72, 0.5602, 0.7248, 0.5605, 0.6979, 0.6304, 0.6985, 0.6304, 0.6985, 0.5605, 0.6979, 0.6362, 0.72, 0.5602, 0.7248, 0.5602, 0.7248, 0.6362, 0.72, 0.6304, 0.6985, 0.6362, 0.72, 0.6362, 0.72, 0.6304, 0.6985, 0.5609, 0.6665, 0.625, 0.6785, 0.6304, 0.6985, 0.5605, 0.6979, 0.625, 0.6785, 0.6304, 0.6985, 0.6304, 0.6985, 0.625, 0.6785, 0.6304, 0.6985, 0.5605, 0.6979, 0.5605, 0.6979, 0.6304, 0.6985, 0.5605, 0.6979, 0.5609, 0.6665, 0.5609, 0.6665, 0.5605, 0.6979, 0.625, 0.6639, 0.625, 0.6785, 0.5609, 0.6665, 0.5612, 0.6513, 0.5612, 0.6513, 0.625, 0.6639, 0.625, 0.6639, 0.5612, 0.6513, 0.625, 0.6785, 0.5609, 0.6665, 0.5609, 0.6665, 0.625, 0.6785, 0.625, 0.6639, 0.625, 0.6785, 0.625, 0.6785, 0.625, 0.6639, 0.5612, 0.6513, 0.5615, 0.635, 0.625, 0.6516, 0.625, 0.6639, 0.5612, 0.6513, 0.5615, 0.635, 0.5615, 0.635, 0.5612, 0.6513, 0.5615, 0.635, 0.625, 0.6516, 0.625, 0.6516, 0.5615, 0.635, 0.625, 0.6639, 0.5612, 0.6513, 0.5612, 0.6513, 0.625, 0.6639, 0.625, 0.6639, 0.5612, 0.6513, 0.5612, 0.6513, 0.625, 0.6639, 0.5615, 0.635, 0.625, 0.6516, 0.625, 0.6516, 0.5615, 0.635, 0.5612, 0.6513, 0.5615, 0.635, 0.5615, 0.635, 0.5612, 0.6513, 0.625, 0.6516, 0.625, 0.6639, 0.625, 0.6639, 0.625, 0.6516, 0.625, 0.6639, 0.5612, 0.6513, 0.5612, 0.6513, 0.625, 0.6639, 0.5615, 0.635, 0.625, 0.6516, 0.625, 0.6516, 0.5615, 0.635, 0.5612, 0.6513, 0.5615, 0.635, 0.5615, 0.635, 0.5612, 0.6513, 0.625, 0.6516, 0.625, 0.6639, 0.625, 0.6639, 0.625, 0.6516, 0.625, 0.6639, 0.625, 0.6785, 0.625, 0.6785, 0.625, 0.6639, 0.625, 0.6785, 0.5609, 0.6665, 0.5609, 0.6665, 0.625, 0.6785, 0.5612, 0.6513, 0.625, 0.6639, 0.625, 0.6639, 0.5612, 0.6513, 0.5609, 0.6665, 0.5612, 0.6513, 0.5612, 0.6513, 0.5609, 0.6665, 0.625, 0.6639, 0.625, 0.6785, 0.625, 0.6785, 0.625, 0.6639, 0.625, 0.6785, 0.5609, 0.6665, 0.5609, 0.6665, 0.625, 0.6785, 0.5612, 0.6513, 0.625, 0.6639, 0.625, 0.6639, 0.5612, 0.6513, 0.5609, 0.6665, 0.5612, 0.6513, 0.5612, 0.6513, 0.5609, 0.6665, 0.5605, 0.6979, 0.5609, 0.6665, 0.5609, 0.6665, 0.5605, 0.6979, 0.6304, 0.6985, 0.5605, 0.6979, 0.5605, 0.6979, 0.6304, 0.6985, 0.625, 0.6785, 0.6304, 0.6985, 0.6304, 0.6985, 0.625, 0.6785, 0.5609, 0.6665, 0.625, 0.6785, 0.625, 0.6785, 0.5609, 0.6665, 0.5605, 0.6979, 0.5609, 0.6665, 0.5609, 0.6665, 0.5605, 0.6979, 0.6304, 0.6985, 0.5605, 0.6979, 0.5605, 0.6979, 0.6304, 0.6985, 0.625, 0.6785, 0.6304, 0.6985, 0.6304, 0.6985, 0.625, 0.6785, 0.5609, 0.6665, 0.625, 0.6785, 0.625, 0.6785, 0.5609, 0.6665, 0.6304, 0.6985, 0.6362, 0.72, 0.6362, 0.72, 0.6304, 0.6985, 0.6362, 0.72, 0.5602, 0.7248, 0.5602, 0.7248, 0.6362, 0.72, 0.5605, 0.6979, 0.6304, 0.6985, 0.6304, 0.6985, 0.5605, 0.6979, 0.5602, 0.7248, 0.5605, 0.6979, 0.5605, 0.6979, 0.5602, 0.7248, 0.6304, 0.6985, 0.6362, 0.72, 0.6362, 0.72, 0.6304, 0.6985, 0.6362, 0.72, 0.5602, 0.7248, 0.5602, 0.7248, 0.6362, 0.72, 0.5605, 0.6979, 0.6304, 0.6985, 0.6304, 0.6985, 0.5605, 0.6979, 0.5602, 0.7248, 0.5605, 0.6979, 0.5605, 0.6979, 0.5602, 0.7248, 0.5602, 0.7248, 0.5602, 0.7248, 0.5602, 0.7248, 0.5602, 0.7248, 0.6362, 0.72, 0.5602, 0.7248, 0.5602, 0.7248, 0.6362, 0.72, 0.5602, 0.7248, 0.6362, 0.72, 0.6362, 0.72, 0.5602, 0.7248, 0.6362, 0.72, 0.6362, 0.72, 0.6362, 0.72, 0.6362, 0.72, 0.6362, 0.72, 0.6304, 0.6985, 0.625, 0.6785, 0.625, 0.6785, 0.6362, 0.72, 0.0, 0.0, 0.0, 0.0, 0.4494, 0.3741, 0.5, 0.375, 0.625, 0.375, 0.625, 0.5, 0.5, 0.5, 0.4765, 0.375, 0.5, 0.375, 0.5, 0.5, 0.4765, 0.4939, 0.4765, 0.6593, 0.5, 0.6558, 0.5, 0.75, 0.4765, 0.75, 0.625, 0.6694, 0.75, 0.6596, 0.75, 0.75, 0.625, 0.75, 0.5, 0.5, 0.625, 0.5, 0.625, 0.5729, 0.5, 0.5891, 0.25, 0.5, 0.375, 0.5, 0.375, 0.5846, 0.3317, 0.625, 0.25, 0.625, 0.4765, 0.75, 0.5, 0.75, 0.5, 0.875, 0.4765, 0.875, 0.5, 0.75, 0.625, 0.75, 0.625, 0.875, 0.5, 0.875, 0.625, 0.5, 0.75, 0.5, 0.75, 0.5892, 0.625, 0.5729, 0.4765, 0.4939, 0.5, 0.5, 0.5, 0.5891, 0.4765, 0.5882, 0.5, 0.6558, 0.625, 0.6694, 0.625, 0.75, 0.5, 0.75, 0.0, 0.0, 0.0, 0.0, 0.0, 0.0, 0.0, 0.0, 0.0, 0.0, 0.0, 0.0, 0.375, 0.5846, 0.3482, 0.6566, 0.3317, 0.625, 0.625, 0.6694, 0.5, 0.6558, 0.5, 0.5891, 0.625, 0.5729, 0.4765, 0.5882, 0.5, 0.5891, 0.5, 0.6558, 0.4765, 0.6593, 0.625, 0.5729, 0.75, 0.5892, 0.75, 0.6596, 0.625, 0.6694, 0.25, 0.625, 0.3317, 0.625, 0.375, 0.6745, 0.375, 0.75, 0.25, 0.75, 0.4255, 0.5864, 0.4765, 0.5882, 0.4765, 0.6593, 0.4255, 0.667, 0.4255, 0.5, 0.4765, 0.4939, 0.4765, 0.5882, 0.4255, 0.5864, 0.4255, 0.75, 0.4765, 0.75, 0.4765, 0.875, 0.4255, 0.875, 0.4255, 0.667, 0.4765, 0.6593, 0.4765, 0.75, 0.4255, 0.75, 0.4255, 0.375, 0.4765, 0.375, 0.4765, 0.4939, 0.4255, 0.5, 0.375, 0.375, 0.4255, 0.375, 0.4255, 0.5, 0.375, 0.5, 0.375, 0.6745, 0.4255, 0.667, 0.4255, 0.75, 0.375, 0.75, 0.375, 0.75, 0.4255, 0.75, 0.4255, 0.875, 0.375, 0.875, 0.375, 0.5, 0.4255, 0.5, 0.4255, 0.5864, 0.375, 0.5846, 0.375, 0.5846, 0.4255, 0.5864, 0.4255, 0.667, 0.375, 0.6745, 0.375, 0.3741, 0.375, 0.3741, 0.3837, 0.5829, 0.3837, 0.5829, 0.5616, 0.7158, 0.5602, 0.7248, 0.5609, 0.6665, 0.5609, 0.6665, 0.5983, 0.3741, 0.5615, 0.635, 0.625, 0.6516, 0.6727, 0.3741, 0.5616, 0.7158, 0.5595, 0.8759, 0.625, 0.8759, 0.6362, 0.72, 0.625, 0.6516, 0.625, 0.6785, 0.7089, 0.6763, 0.7294, 0.648, 0.3794, 0.6834, 0.3752, 0.8753, 0.4375, 0.8759, 0.4438, 0.702, 0.4438, 0.702, 0.4375, 0.8759, 0.5, 0.8759, 0.5, 0.7012, 0.5, 0.7012, 0.5, 0.8759, 0.5595, 0.8759, 0.5616, 0.7158, 0.375, 0.3741, 0.3837, 0.5829, 0.4413, 0.6072, 0.4494, 0.3741, 0.4494, 0.3741, 0.4413, 0.6072, 0.5, 0.6186, 0.5238, 0.3741, 0.5238, 0.3741, 0.5, 0.6186, 0.5615, 0.635, 0.5983, 0.3741, 0.3815, 0.6282, 0.3794, 0.6834, 0.4438, 0.702, 0.4432, 0.6505, 0.4432, 0.6505, 0.4438, 0.702, 0.5, 0.7012, 0.5, 0.6546, 0.5, 0.6546, 0.5, 0.7012, 0.5616, 0.7158, 0.5609, 0.6665, 0.0, 0.0, 0.0, 0.0, 0.0, 0.0, 0.0, 0.0, 0.0, 0.0, 0.0, 0.0, 0.0, 0.0, 0.0, 0.0, 0.3815, 0.6282, 0.3815, 0.6282, 0.3794, 0.6834, 0.3794, 0.6834, 0.3794, 0.6834, 0.3794, 0.6834, 0.3754, 0.8563, 0.375, 0.8754, 0.3794, 0.6834, 0.3794, 0.6834, 0.375, 0.8754, 0.3752, 0.8753, 0.3815, 0.6282, 0.3815, 0.6282, 0.3794, 0.6834, 0.3794, 0.6834, 0.0, 0.0, 0.0, 0.0, 0.0, 0.0, 0.0, 0.0, 0.375, 0.3741, 0.375, 0.3741, 0.3837, 0.5829, 0.3837, 0.5829, 0.3815, 0.6282, 0.3815, 0.6282, 0.3794, 0.6834, 0.3794, 0.6834, 0.3815, 0.6282, 0.3815, 0.6282, 0.3794, 0.6834, 0.3794, 0.6834, 0.375, 0.3741, 0.375, 0.3741, 0.3837, 0.5829, 0.3837, 0.5829, 0.3794, 0.6834, 0.3794, 0.6834, 0.3751, 0.8722, 0.3751, 0.8695, 0.3794, 0.6834, 0.3794, 0.6835, 0.3753, 0.8603, 0.3754, 0.8563, 0.3794, 0.6835, 0.3794, 0.6834, 0.3751, 0.8695, 0.3753, 0.8603, 0.375, 0.3741, 0.375, 0.3741, 0.3837, 0.5828, 0.3837, 0.5829, 0.375, 0.3741, 0.375, 0.3741, 0.3837, 0.5829, 0.3837, 0.5828, 0.3815, 0.6282, 0.3815, 0.6282, 0.3794, 0.6835, 0.3794, 0.6834, 0.3815, 0.6282, 0.3815, 0.6282, 0.3794, 0.6834, 0.3794, 0.6835, 0.0, 0.0, 0.0, 0.0, 0.0, 0.0, 0.0, 0.0, 0.0, 0.0, 0.0, 0.0, 0.0, 0.0, 0.0, 0.0, 0.375, 0.3741, 0.375, 0.3741, 0.3837, 0.5829, 0.3837, 0.5829, 0.375, 0.3741, 0.375, 0.3741, 0.3837, 0.5829, 0.3837, 0.5829, 0.3794, 0.6834, 0.3794, 0.6834, 0.375, 0.8747, 0.3751, 0.8722, 0.0, 0.0, 0.0, 0.0, 0.0, 0.0, 0.0, 0.0, 0.0, 0.0, 0.0, 0.0, 0.0, 0.0, 0.0, 0.0, 0.3794, 0.6834, 0.3794, 0.6834, 0.3754, 0.8702, 0.375, 0.8747, 0.0, 0.0, 0.0, 0.0, 0.0, 0.0, 0.0, 0.0, 0.3815, 0.6282, 0.3815, 0.6282, 0.3794, 0.6834, 0.3794, 0.6834, 0.3815, 0.6282, 0.3815, 0.6282, 0.3721, 0.6761, 0.3721, 0.6761, 0.3815, 0.6282, 0.3815, 0.6282, 0.3721, 0.6761, 0.3794, 0.6834, 0.375, 0.3741, 0.375, 0.3741, 0.3837, 0.5829, 0.3837, 0.5829, 0.3794, 0.6834, 0.3721, 0.6761, 0.3743, 0.8731, 0.3754, 0.8702, 0.3837, 0.5829, 0.3837, 0.5829, 0.3815, 0.6282, 0.3815, 0.6282, 0.2618, 0.6927, 0.2618, 0.6927, 0.292, 0.6882, 0.3721, 0.6761, 0.3721, 0.6761, 0.3837, 0.5829, 0.3837, 0.5829, 0.3815, 0.6282, 0.3815, 0.6282, 0.0, 0.0, 0.0, 0.0, 0.0, 0.0, 0.0, 0.0, 0.0, 0.0, 0.0, 0.0, 0.0, 0.0, 0.0, 0.0, 0.0, 0.0, 0.0, 0.0, 0.0, 0.0, 0.0, 0.0, 0.0, 0.0, 0.0, 0.0, 0.0, 0.0, 0.0, 0.0, 0.0, 0.0, 0.0, 0.0, 0.0, 0.0, 0.0, 0.0, 0.3837, 0.5828, 0.3837, 0.5829, 0.3815, 0.6282, 0.3815, 0.6282, 0.3837, 0.5829, 0.3837, 0.5828, 0.3815, 0.6282, 0.3815, 0.6282, 0.3837, 0.5829, 0.3837, 0.5829, 0.3815, 0.6282, 0.3815, 0.6282, 0.3837, 0.5829, 0.3837, 0.5829, 0.3815, 0.6282, 0.3815, 0.6282, 0.0, 0.0, 0.0, 0.0, 0.0, 0.0, 0.0, 0.0, 0.3837, 0.5829, 0.3837, 0.5829, 0.3815, 0.6282, 0.3815, 0.6282, 0.3837, 0.5829, 0.3837, 0.5829, 0.3815, 0.6282, 0.3815, 0.6282, 0.0, 0.0, 0.0, 0.0, 0.0, 0.0, 0.0, 0.0, 0.0, 0.0, 0.0, 0.0, 0.0, 0.0, 0.0, 0.0, 0.5, 0.6186, 0.5, 0.6546, 0.5609, 0.6665, 0.5615, 0.635, 0.4413, 0.6072, 0.4432, 0.6505, 0.5, 0.6546, 0.5, 0.6186, 0.3837, 0.5829, 0.3815, 0.6282, 0.4432, 0.6505, 0.4413, 0.6072, 0.5615, 0.635, 0.5615, 0.635, 0.625, 0.6516, 0.625, 0.6516, 0.5609, 0.6665, 0.5609, 0.6665, 0.5615, 0.635, 0.5615, 0.635, 0.625, 0.6785, 0.625, 0.6785, 0.6362, 0.72, 0.6362, 0.72, 0.5609, 0.6665, 0.5609, 0.6665, 0.5615, 0.635, 0.5615, 0.635, 0.6362, 0.72, 0.6362, 0.72, 0.5602, 0.7248, 0.5616, 0.7158, 0.625, 0.6785, 0.625, 0.6785, 0.6362, 0.72, 0.6362, 0.72, 0.625, 0.6516, 0.625, 0.6516, 0.625, 0.6785, 0.625, 0.6785, 0.5602, 0.7248, 0.5602, 0.7248, 0.5602, 0.7248, 0.5602, 0.7248, 0.625, 0.6516, 0.625, 0.6516, 0.625, 0.6785, 0.625, 0.6785, 0.5602, 0.7248, 0.5602, 0.7248, 0.5609, 0.6665, 0.5609, 0.6665, 0.5615, 0.635, 0.5615, 0.635, 0.625, 0.6516, 0.625, 0.6516, 0.625, 0.6516, 0.625, 0.6516, 0.625, 0.6785, 0.625, 0.6785, 0.6362, 0.72, 0.6362, 0.72, 0.5602, 0.7248, 0.5602, 0.7248, 0.6362, 0.72, 0.6362, 0.72, 0.5602, 0.7248, 0.5602, 0.7248, 0.625, 0.6516, 0.625, 0.6516, 0.625, 0.6785, 0.625, 0.6785, 0.5615, 0.635, 0.5615, 0.635, 0.625, 0.6516, 0.625, 0.6516, 0.5602, 0.7248, 0.5602, 0.7248, 0.5609, 0.6665, 0.5609, 0.6665, 0.625, 0.6785, 0.625, 0.6785, 0.6362, 0.72, 0.6362, 0.72, 0.5609, 0.6665, 0.5609, 0.6665, 0.5615, 0.635, 0.5615, 0.635, 0.6362, 0.72, 0.6362, 0.72, 0.5602, 0.7248, 0.5602, 0.7248, 0.625, 0.6516, 0.625, 0.6516, 0.625, 0.6785, 0.625, 0.6785, 0.5615, 0.635, 0.5615, 0.635, 0.625, 0.6516, 0.625, 0.6516, 0.5602, 0.7248, 0.5602, 0.7248, 0.5609, 0.6665, 0.5609, 0.6665, 0.625, 0.6785, 0.625, 0.6785, 0.6362, 0.72, 0.6362, 0.72, 0.5609, 0.6665, 0.5609, 0.6665, 0.5615, 0.635, 0.5615, 0.635, 0.5609, 0.6665, 0.5609, 0.6665, 0.5615, 0.635, 0.5615, 0.635, 0.625, 0.6785, 0.625, 0.6785, 0.6362, 0.72, 0.6362, 0.72, 0.5602, 0.7248, 0.5602, 0.7248, 0.5609, 0.6665, 0.5609, 0.6665, 0.5615, 0.635, 0.5615, 0.635, 0.625, 0.6516, 0.625, 0.6516, 0.625, 0.6516, 0.625, 0.6516, 0.625, 0.6785, 0.625, 0.6785, 0.6362, 0.72, 0.6362, 0.72, 0.5602, 0.7248, 0.5602, 0.7248, 0.7509, 0.7268, 0.7509, 0.7268, 0.7287, 0.7001, 0.7287, 0.7001, 0.625, 0.6785, 0.6362, 0.72, 0.7287, 0.7001, 0.7089, 0.6763, 0.6362, 0.72, 0.7509, 0.744, 0.7509, 0.7268, 0.7287, 0.7001, 0.7294, 0.648, 0.7509, 0.6185, 0.7509, 0.6003, 0.625, 0.6516, 0.7509, 0.744, 0.6362, 0.72, 0.7509, 0.75, 0.7509, 0.7268, 0.7509, 0.6185, 0.7294, 0.648, 0.7089, 0.6763, 0.7287, 0.7001, 0.7089, 0.6763, 0.7089, 0.6763, 0.7294, 0.648, 0.7294, 0.648, 0.7294, 0.648, 0.7294, 0.648, 0.7509, 0.6185, 0.7509, 0.6185, 0.7287, 0.7001, 0.7287, 0.7001, 0.7089, 0.6763, 0.7089, 0.6763, 0.2491, 0.625, 0.2618, 0.6927, 0.3721, 0.6761, 0.3815, 0.6282, 0.2491, 0.5, 0.2491, 0.625, 0.3815, 0.6282, 0.3837, 0.5829, 0.0, 0.0, 0.0, 0.0, 0.0, 0.0, 0.0, 0.0, 0.3837, 0.5829, 0.3837, 0.5829, 0.3815, 0.6282, 0.3815, 0.6282, 0.0, 0.0, 0.0, 0.0, 0.0, 0.0, 0.0, 0.0, 0.375, 0.3741, 0.375, 0.3741, 0.3837, 0.5829, 0.3837, 0.5829, 0.0, 0.0, 0.0, 0.0, 0.0, 0.0, 0.0, 0.0, 0.3721, 0.6761, 0.3721, 0.6761, 0.3736, 0.8065, 0.3743, 0.8731, 0.3743, 0.8731, 0.3721, 0.6761, 0.3721, 0.6761, 0.3721, 0.6761, 0.3721, 0.6761, 0.3743, 0.8731, 0.3736, 0.8065, 0.3737, 0.8192, 0.3743, 0.8731, 0.3721, 0.6761, 0.3721, 0.6761, 0.3737, 0.8192, 0.3736, 0.8065, 0.625, 0.6785, 0.625, 0.6785, 0.6362, 0.72, 0.6362, 0.72, 0.5609, 0.6665, 0.5609, 0.6665, 0.5615, 0.635, 0.5615, 0.635, 0.5602, 0.7248, 0.5602, 0.7248, 0.5609, 0.6665, 0.5609, 0.6665, 0.5615, 0.635, 0.5615, 0.635, 0.625, 0.6516, 0.625, 0.6516, 0.5615, 0.635, 0.5615, 0.635, 0.5609, 0.6665, 0.5609, 0.6665, 0.5612, 0.6513, 0.5602, 0.7248, 0.5602, 0.7248, 0.6362, 0.72, 0.6362, 0.72, 0.5609, 0.6665, 0.5609, 0.6665, 0.5602, 0.7248, 0.5602, 0.7248, 0.5605, 0.6979, 0.625, 0.6516, 0.625, 0.6516, 0.5615, 0.635, 0.5615, 0.635, 0.625, 0.6785, 0.625, 0.6785, 0.625, 0.6516, 0.625, 0.6516, 0.625, 0.6639, 0.5615, 0.635, 0.5615, 0.635, 0.625, 0.6516, 0.625, 0.6516, 0.5602, 0.7248, 0.5602, 0.7248, 0.5609, 0.6665, 0.5609, 0.6665, 0.5609, 0.6665, 0.5609, 0.6665, 0.5615, 0.635, 0.5615, 0.635, 0.625, 0.6785, 0.625, 0.6785, 0.6362, 0.72, 0.6362, 0.72, 0.625, 0.6516, 0.625, 0.6516, 0.625, 0.6785, 0.625, 0.6785, 0.6362, 0.72, 0.6362, 0.72, 0.5602, 0.7248, 0.5602, 0.7248, 0.6362, 0.72, 0.6362, 0.72, 0.6362, 0.72, 0.6362, 0.72, 0.6362, 0.72, 0.6362, 0.72, 0.6362, 0.72, 0.6362, 0.72, 0.6362, 0.72, 0.6362, 0.72, 0.5602, 0.7248, 0.5602, 0.7248, 0.5602, 0.7248, 0.5602, 0.7248, 0.6362, 0.72, 0.6362, 0.72, 0.6362, 0.72, 0.6362, 0.72, 0.5602, 0.7248, 0.5602, 0.7248, 0.5602, 0.7248, 0.5602, 0.7248, 0.6362, 0.72, 0.6362, 0.72, 0.6362, 0.72, 0.6362, 0.72, 0.5602, 0.7248, 0.5602, 0.7248, 0.5602, 0.7248, 0.5602, 0.7248, 0.5602, 0.7248, 0.5602, 0.7248, 0.5609, 0.6665, 0.5609, 0.6665, 0.5612, 0.6513, 0.5612, 0.6513, 0.625, 0.6516, 0.625, 0.6516, 0.625, 0.6639, 0.625, 0.6639, 0.5609, 0.6665, 0.5609, 0.6665, 0.625, 0.6785, 0.625, 0.6785, 0.5602, 0.7248, 0.5602, 0.7248, 0.5605, 0.6979, 0.5605, 0.6979, 0.5605, 0.6979, 0.5602, 0.7248, 0.6362, 0.72, 0.6304, 0.6985, 0.5605, 0.6979, 0.5605, 0.6979, 0.6304, 0.6985, 0.6304, 0.6985, 0.6362, 0.72, 0.6362, 0.72, 0.5602, 0.7248, 0.5602, 0.7248, 0.6304, 0.6985, 0.6304, 0.6985, 0.6362, 0.72, 0.6362, 0.72, 0.5609, 0.6665, 0.5605, 0.6979, 0.6304, 0.6985, 0.625, 0.6785, 0.625, 0.6785, 0.625, 0.6785, 0.6304, 0.6985, 0.6304, 0.6985, 0.6304, 0.6985, 0.6304, 0.6985, 0.5605, 0.6979, 0.5605, 0.6979, 0.5605, 0.6979, 0.5605, 0.6979, 0.5609, 0.6665, 0.5609, 0.6665, 0.625, 0.6639, 0.5612, 0.6513, 0.5609, 0.6665, 0.625, 0.6785, 0.5612, 0.6513, 0.5612, 0.6513, 0.625, 0.6639, 0.625, 0.6639, 0.625, 0.6785, 0.625, 0.6785, 0.5609, 0.6665, 0.5609, 0.6665, 0.625, 0.6639, 0.625, 0.6639, 0.625, 0.6785, 0.625, 0.6785, 0.5612, 0.6513, 0.625, 0.6639, 0.625, 0.6516, 0.5615, 0.635, 0.5612, 0.6513, 0.5612, 0.6513, 0.5615, 0.635, 0.5615, 0.635, 0.5615, 0.635, 0.5615, 0.635, 0.625, 0.6516, 0.625, 0.6516, 0.625, 0.6639, 0.625, 0.6639, 0.5612, 0.6513, 0.5612, 0.6513, 0.625, 0.6639, 0.625, 0.6639, 0.5612, 0.6513, 0.5612, 0.6513, 0.5615, 0.635, 0.5615, 0.635, 0.625, 0.6516, 0.625, 0.6516, 0.5612, 0.6513, 0.5612, 0.6513, 0.5615, 0.635, 0.5615, 0.635, 0.625, 0.6516, 0.625, 0.6516, 0.625, 0.6639, 0.625, 0.6639, 0.625, 0.6639, 0.625, 0.6639, 0.5612, 0.6513, 0.5612, 0.6513, 0.5615, 0.635, 0.5615, 0.635, 0.625, 0.6516, 0.625, 0.6516, 0.5612, 0.6513, 0.5612, 0.6513, 0.5615, 0.635, 0.5615, 0.635, 0.625, 0.6516, 0.625, 0.6516, 0.625, 0.6639, 0.625, 0.6639, 0.625, 0.6639, 0.625, 0.6639, 0.625, 0.6785, 0.625, 0.6785, 0.625, 0.6785, 0.625, 0.6785, 0.5609, 0.6665, 0.5609, 0.6665, 0.5612, 0.6513, 0.5612, 0.6513, 0.625, 0.6639, 0.625, 0.6639, 0.5609, 0.6665, 0.5609, 0.6665, 0.5612, 0.6513, 0.5612, 0.6513, 0.625, 0.6639, 0.625, 0.6639, 0.625, 0.6785, 0.625, 0.6785, 0.625, 0.6785, 0.625, 0.6785, 0.5609, 0.6665, 0.5609, 0.6665, 0.5612, 0.6513, 0.5612, 0.6513, 0.625, 0.6639, 0.625, 0.6639, 0.5609, 0.6665, 0.5609, 0.6665, 0.5612, 0.6513, 0.5612, 0.6513, 0.5605, 0.6979, 0.5605, 0.6979, 0.5609, 0.6665, 0.5609, 0.6665, 0.6304, 0.6985, 0.6304, 0.6985, 0.5605, 0.6979, 0.5605, 0.6979, 0.625, 0.6785, 0.625, 0.6785, 0.6304, 0.6985, 0.6304, 0.6985, 0.5609, 0.6665, 0.5609, 0.6665, 0.625, 0.6785, 0.625, 0.6785, 0.5605, 0.6979, 0.5605, 0.6979, 0.5609, 0.6665, 0.5609, 0.6665, 0.6304, 0.6985, 0.6304, 0.6985, 0.5605, 0.6979, 0.5605, 0.6979, 0.625, 0.6785, 0.625, 0.6785, 0.6304, 0.6985, 0.6304, 0.6985, 0.5609, 0.6665, 0.5609, 0.6665, 0.625, 0.6785, 0.625, 0.6785, 0.6304, 0.6985, 0.6304, 0.6985, 0.6362, 0.72, 0.6362, 0.72, 0.6362, 0.72, 0.6362, 0.72, 0.5602, 0.7248, 0.5602, 0.7248, 0.5605, 0.6979, 0.5605, 0.6979, 0.6304, 0.6985, 0.6304, 0.6985, 0.5602, 0.7248, 0.5602, 0.7248, 0.5605, 0.6979, 0.5605, 0.6979, 0.6304, 0.6985, 0.6304, 0.6985, 0.6362, 0.72, 0.6362, 0.72, 0.6362, 0.72, 0.6362, 0.72, 0.5602, 0.7248, 0.5602, 0.7248, 0.5605, 0.6979, 0.5605, 0.6979, 0.6304, 0.6985, 0.6304, 0.6985, 0.5602, 0.7248, 0.5602, 0.7248, 0.5605, 0.6979, 0.5605, 0.6979, 0.5602, 0.7248, 0.5602, 0.7248, 0.5602, 0.7248, 0.5602, 0.7248, 0.6362, 0.72, 0.6362, 0.72, 0.5602, 0.7248, 0.5602, 0.7248, 0.5602, 0.7248, 0.5602, 0.7248, 0.6362, 0.72, 0.6362, 0.72, 0.6362, 0.72, 0.6362, 0.72, 0.6362, 0.72, 0.6362, 0.72, 0.6362, 0.72, 0.6362, 0.72, 0.625, 0.6785, 0.625, 0.6785, 0.6304, 0.6985, 0.0, 0.0, 0.4494, 0.3741, 0.0, 0.0, 0.5, 0.375, 0.5, 0.5, 0.625, 0.5, 0.625, 0.375, 0.4765, 0.375, 0.4765, 0.4939, 0.5, 0.5, 0.5, 0.375, 0.4765, 0.6593, 0.4765, 0.75, 0.5, 0.75, 0.5, 0.6558, 0.625, 0.6694, 0.625, 0.75, 0.75, 0.75, 0.75, 0.6596, 0.5, 0.5, 0.5, 0.5891, 0.625, 0.5729, 0.625, 0.5, 0.25, 0.5, 0.25, 0.625, 0.3317, 0.625, 0.375, 0.5846, 0.375, 0.5, 0.4765, 0.75, 0.4765, 0.875, 0.5, 0.875, 0.5, 0.75, 0.5, 0.75, 0.5, 0.875, 0.625, 0.875, 0.625, 0.75, 0.625, 0.5, 0.625, 0.5729, 0.75, 0.5892, 0.75, 0.5, 0.4765, 0.4939, 0.4765, 0.5882, 0.5, 0.5891, 0.5, 0.5, 0.5, 0.6558, 0.5, 0.75, 0.625, 0.75, 0.625, 0.6694, 0.0, 0.0, 0.0, 0.0, 0.0, 0.0, 0.0, 0.0, 0.0, 0.0, 0.0, 0.0, 0.375, 0.5846, 0.3317, 0.625, 0.3482, 0.6566, 0.625, 0.6694, 0.625, 0.5729, 0.5, 0.5891, 0.5, 0.6558, 0.4765, 0.5882, 0.4765, 0.6593, 0.5, 0.6558, 0.5, 0.5891, 0.625, 0.5729, 0.625, 0.6694, 0.75, 0.6596, 0.75, 0.5892, 0.25, 0.625, 0.25, 0.75, 0.375, 0.75, 0.375, 0.6745, 0.3317, 0.625, 0.4255, 0.5864, 0.4255, 0.667, 0.4765, 0.6593, 0.4765, 0.5882, 0.4255, 0.5, 0.4255, 0.5864, 0.4765, 0.5882, 0.4765, 0.4939, 0.4255, 0.75, 0.4255, 0.875, 0.4765, 0.875, 0.4765, 0.75, 0.4255, 0.667, 0.4255, 0.75, 0.4765, 0.75, 0.4765, 0.6593, 0.4255, 0.375, 0.4255, 0.5, 0.4765, 0.4939, 0.4765, 0.375, 0.375, 0.375, 0.375, 0.5, 0.4255, 0.5, 0.4255, 0.375, 0.375, 0.6745, 0.375, 0.75, 0.4255, 0.75, 0.4255, 0.667, 0.375, 0.75, 0.375, 0.875, 0.4255, 0.875, 0.4255, 0.75, 0.375, 0.5, 0.375, 0.5846, 0.4255, 0.5864, 0.4255, 0.5, 0.375, 0.5846, 0.375, 0.6745, 0.4255, 0.667, 0.4255, 0.5864])
me_cube.materials.append(mat_material)
me_cube.use_mirror_x = True
me_cube.use_paint_bone_selection = False
me_cube.use_paint_mask_vertex = True
me_cube.update()
me_cube_001 = bpy.data.meshes.new('Cube.001')
me_cube_001.from_pydata([(-1.0, -1.0, -1.0), (-1.0, -1.0, 1.0), (-1.0, 1.0, -1.0), (-1.0, 1.0, 1.0), (1.0, -1.0, -1.0), (1.0, -1.0, 1.0), (1.0, 1.0, -1.0), (1.0, 1.0, 1.0)], [], [(0, 1, 3, 2), (2, 3, 7, 6), (6, 7, 5, 4), (4, 5, 1, 0), (2, 6, 4, 0), (7, 3, 1, 5)])
_uv = me_cube_001.uv_layers.new(name='UVMap')
_uv.uv.foreach_set('vector', [0.375, 0.0, 0.625, 0.0, 0.625, 0.25, 0.375, 0.25, 0.375, 0.25, 0.625, 0.25, 0.625, 0.5, 0.375, 0.5, 0.375, 0.5, 0.625, 0.5, 0.625, 0.75, 0.375, 0.75, 0.375, 0.75, 0.625, 0.75, 0.625, 1.0, 0.375, 1.0, 0.125, 0.5, 0.375, 0.5, 0.375, 0.75, 0.125, 0.75, 0.625, 0.5, 0.875, 0.5, 0.875, 0.75, 0.625, 0.75])
me_cube_001.update()
arm_armature = bpy.data.armatures.new('Armature')  # bones are not reproduced

# ---- objects
ob_man = bpy.data.objects.new('man', me_cube)
ob_empty = bpy.data.objects.new('Empty', None)
ob_empty_001 = bpy.data.objects.new('Empty.001', None)
ob_empty_002 = bpy.data.objects.new('Empty.002', None)
ob_armature = bpy.data.objects.new('Armature', arm_armature)
ob_cube = bpy.data.objects.new('Cube', me_cube_001)

# ---- transforms, parenting, visibility, modifiers, constraints
ob_man.parent = ob_armature
ob_man.matrix_parent_inverse = Matrix(((0.7169, -0.0, 0.0, -0.0), (-0.0, 0.7169, -0.0, -0.07169), (0.0, -0.0, 0.7169, 0.1243), (-0.0, 0.0, -0.0, 1.0)))
ob_man.location = (0.0, 0.08, 0.0)
ob_man.lock_rotations_4d = False
ob_man.empty_display_type = 'ARROWS'
ob_man.lineart.crease_threshold = 0.0
ob_man.use_mesh_mirror_x = True
_vg = ob_man.vertex_groups.new(name='spine.001')
for _i, _w in zip([1, 3, 4, 6, 9, 10, 11, 12, 13, 15, 16, 17, 18, 19, 24, 25, 26, 27, 53, 54, 56, 57, 244, 246, 248, 249, 250, 251, 252, 255, 256, 282, 283, 285, 286], [0.1485, 0.1174, 0.959, 0.1128, 0.1463, 0.5184, 0.01807, 0.1628, 0.5138, 0.08279, 0.9879, 0.075, 0.1472, 0.494, 0.01313, 0.1074, 0.04147, 0.0004456, 0.1272, 0.1944, 0.4869, 0.1581, 0.1485, 0.1174, 0.1463, 0.5184, 0.01807, 0.1628, 0.5138, 0.01313, 0.0004456, 0.1272, 0.1944, 0.4869, 0.1581]): _vg.add([_i], _w, 'REPLACE')
_vg = ob_man.vertex_groups.new(name='Spine.002')
for _i, _w in zip([3, 5, 8, 9, 10, 11, 12, 13, 14, 15, 17, 18, 19, 53, 56, 57, 58, 78, 246, 247, 248, 249, 250, 251, 252, 282, 285, 286, 287, 306], [0.008608, 0.01421, 0.06615, 0.5098, 0.1313, 0.1021, 0.4771, 0.1386, 0.1395, 0.7758, 0.1964, 0.3832, 0.1206, 0.01086, 0.1428, 0.4895, 0.07993, 0.0163, 0.008608, 0.06615, 0.5098, 0.1313, 0.1021, 0.4771, 0.1386, 0.01086, 0.1428, 0.4895, 0.07993, 0.0163]): _vg.add([_i], _w, 'REPLACE')
_vg = ob_man.vertex_groups.new(name='spine.003')
for _i, _w in zip([5, 7, 12, 14, 15, 17, 18, 19, 55, 107, 109, 113, 251, 284], [0.04113, 0.2573, 0.004728, 0.6034, 0.0752, 0.2933, 0.1515, 0.0219, 0.05669, 0.1061, 0.01251, 0.01116, 0.004728, 0.05669]): _vg.add([_i], _w, 'REPLACE')
_vg = ob_man.vertex_groups.new(name='neck.001')
for _i, _w in zip([0, 2, 5, 7, 14, 17, 18, 55, 105, 106, 107, 108, 109, 110, 111, 112, 113, 114, 243, 245, 284, 333, 334, 335, 336, 337], [0.01852, 0.08017, 0.1888, 0.2753, 0.06518, 0.05786, 0.01041, 0.714, 0.8344, 0.7454, 0.654, 0.7566, 0.3035, 0.828, 0.5278, 0.7917, 0.8291, 0.5757, 0.01852, 0.08017, 0.714, 0.7454, 0.7566, 0.828, 0.7917, 0.5757]): _vg.add([_i], _w, 'REPLACE')
_vg = ob_man.vertex_groups.new(name='head.001')
for _i, _w in zip([105, 106, 108, 110, 111, 112, 113, 114, 209, 210, 211, 212, 213, 214, 215, 216, 217, 218, 219, 220, 221, 222, 223, 224, 225, 226, 227, 228, 229, 230, 231, 232, 233, 234, 235, 236, 237, 238, 239, 240, 241, 242, 333, 334, 335, 336, 337, 432, 433, 434, 435, 436, 437, 438, 439, 440, 441, 442, 443, 444, 445, 446, 447, 448, 449, 450, 451, 452], [0.04437, 0.004856, 0.0548, 0.1575, 0.4618, 0.1958, 0.1824, 0.3899, 1.0, 1.0, 1.0, 1.0, 1.0, 1.0, 1.0, 1.0, 1.0, 1.0, 1.0, 1.0, 1.0, 1.0, 1.0, 1.0, 1.0, 1.0, 1.0, 1.0, 1.0, 1.0, 1.0, 1.0, 1.0, 1.0, 1.0, 1.0, 1.0, 1.0, 1.0, 1.0, 1.0, 1.0, 0.004856, 0.0548, 0.1575, 0.1958, 0.3899, 1.0, 1.0, 1.0, 1.0, 1.0, 1.0, 1.0, 1.0, 1.0, 1.0, 1.0, 1.0, 1.0, 1.0, 1.0, 1.0, 1.0, 1.0, 1.0, 1.0, 1.0]): _vg.add([_i], _w, 'REPLACE')
_vg = ob_man.vertex_groups.new(name='shoulder.L')
for _i, _w in zip([0, 2, 5, 7, 8, 9, 10, 11, 12, 13, 14, 15, 17, 18, 19, 52, 55, 56, 57, 58, 75, 76, 77, 78, 79, 80, 103, 105, 106, 107, 108, 109, 110, 112, 113, 114, 245, 284], [0.9137, 0.8338, 0.3443, 0.2272, 0.6884, 0.1638, 0.03273, 0.5197, 0.1481, 0.03377, 0.0824, 0.01297, 0.1432, 0.08471, 0.007852, 0.8952, 0.1565, 0.03835, 0.153, 0.4606, 0.06532, 0.1022, 0.1762, 0.1802, 0.07699, 0.1802, 0.003568, 0.05062, 0.1805, 0.1095, 0.1529, 0.3008, 0.05508, 0.05687, 0.02926, 0.0007502, 0.003508, 0.04891]): _vg.add([_i], _w, 'REPLACE')
_vg = ob_man.vertex_groups.new(name='Bicep.L')
for _i, _w in zip([0, 2, 8, 9, 11, 12, 17, 18, 52, 57, 58, 75, 76, 77, 78, 79, 80, 87, 88, 89, 90, 91, 92, 93, 94, 95, 96, 97, 98, 99, 100, 101, 102, 103, 104], [0.01303, 0.02817, 0.1904, 0.08045, 0.2711, 0.07659, 0.02145, 0.01049, 0.07356, 0.08423, 0.3971, 0.9309, 0.8786, 0.7923, 0.7529, 0.9172, 0.7815, 0.9173, 0.8904, 0.4661, 0.2637, 0.7243, 0.5213, 0.06667, 0.01773, 0.02934, 0.05554, 0.001703, 0.06273, 0.9881, 0.9426, 0.9878, 0.9943, 0.9649, 0.9845]): _vg.add([_i], _w, 'REPLACE')
_vg = ob_man.vertex_groups.new(name='forearm.L')
for _i, _w in zip([81, 82, 83, 84, 85, 86, 87, 88, 89, 90, 91, 92, 93, 94, 95, 96, 97, 98, 100, 129, 143], [1.0, 1.0, 1.0, 0.9552, 1.0, 1.0, 0.2007, 0.2644, 0.04891, 0.05554, 0.2321, 0.2302, 1.0, 1.0, 1.0, 1.0, 1.0, 0.9305, 0.04361, 0.008116, 0.1728]): _vg.add([_i], _w, 'REPLACE')
_vg = ob_man.vertex_groups.new(name='thumbBase.L')
for _i, _w in zip([81, 82, 83, 84, 85, 86, 128, 130, 132, 139, 140, 141, 142, 144, 146, 147], [0.1229, 0.955, 0.01282, 0.843, 0.8128, 0.1994, 0.07978, 0.1361, 0.1032, 0.109, 0.04192, 0.8591, 0.8935, 0.0941, 0.08942, 0.03169]): _vg.add([_i], _w, 'REPLACE')
_vg = ob_man.vertex_groups.new(name='thumb.L')
for _i, _w in zip([128, 130, 131, 132, 136, 141, 142, 145, 146, 147, 148, 149, 150, 151, 152, 205, 206, 207, 208], [0.7158, 0.7458, 0.05455, 0.002758, 0.03324, 0.09164, 0.05989, 0.9439, 0.9068, 0.951, 0.9761, 0.0, 0.0, 0.0, 0.0, 0.9972, 0.9957, 0.9906, 0.9942]): _vg.add([_i], _w, 'REPLACE')
_vg = ob_man.vertex_groups.new(name='hand.L')
for _i, _w in zip([81, 82, 83, 84, 85, 86, 127, 128, 129, 130, 131, 132, 133, 135, 136, 137, 138, 139, 140, 141, 142, 143, 144, 145, 146, 154, 156, 207], [0.7478, 0.1893, 0.1534, 0.2022, 0.1633, 0.02028, 0.7997, 0.209, 0.7333, 0.1974, 0.787, 0.9193, 0.05292, 0.086, 7.575e-05, 0.01283, 0.04651, 0.8479, 0.8943, 0.2226, 0.2281, 0.7802, 0.9491, 0.004595, 0.09197, 0.05279, 0.02626, 0.004098]): _vg.add([_i], _w, 'REPLACE')
_vg = ob_man.vertex_groups.new(name='pinky.L.001')
for _i, _w in zip([127, 129, 133, 135, 138, 140, 143, 154, 156, 173, 174, 175, 176, 178, 179, 181], [0.1457, 0.208, 0.7656, 0.7145, 0.05929, 0.009934, 0.007347, 0.6921, 0.6938, 1.0, 1.0, 1.0, 1.0, 0.02867, 0.05067, 0.02613]): _vg.add([_i], _w, 'REPLACE')
_vg = ob_man.vertex_groups.new(name='pinky.L.002')
for _i, _w in zip([154, 156, 169, 170, 173, 174, 175, 176, 177, 178, 179, 180], [0.05273, 0.05724, 0.04162, 0.008699, 1.0, 1.0, 1.0, 1.0, 1.0, 1.0, 1.0, 1.0]): _vg.add([_i], _w, 'REPLACE')
_vg = ob_man.vertex_groups.new(name='pinky.L.003')
for _i, _w in zip([169, 170, 171, 172, 173, 176, 177, 178, 179, 180], [1.0, 1.0, 1.0, 1.0, 0.07625, 0.05281, 1.0, 1.0, 1.0, 1.0]): _vg.add([_i], _w, 'REPLACE')
_vg = ob_man.vertex_groups.new(name='ring.L.001')
for _i, _w in zip([131, 133, 137, 138, 153, 154, 156, 173, 181, 182, 183, 184, 185, 186, 187, 189], [0.0938, 0.07966, 0.6947, 0.6988, 0.04649, 0.7132, 0.6949, 0.07956, 1.0, 1.0, 1.0, 1.0, 0.05317, 0.02682, 0.02601, 0.01927]): _vg.add([_i], _w, 'REPLACE')
_vg = ob_man.vertex_groups.new(name='ring.L.002')
for _i, _w in zip([137, 166, 167, 168, 181, 182, 183, 184, 185, 186, 187, 188], [0.03381, 0.05053, 0.05574, 0.04845, 1.0, 1.0, 1.0, 1.0, 1.0, 1.0, 1.0, 1.0]): _vg.add([_i], _w, 'REPLACE')
_vg = ob_man.vertex_groups.new(name='ring.L.003')
for _i, _w in zip([165, 166, 167, 168, 184, 185, 186, 187, 188], [0.9888, 1.0, 1.0, 1.0, 0.05368, 1.0, 1.0, 1.0, 1.0]): _vg.add([_i], _w, 'REPLACE')
_vg = ob_man.vertex_groups.new(name='mid.L.001')
for _i, _w in zip([128, 134, 137, 138, 153, 154, 155, 182, 189, 190, 191, 192, 193, 195, 196, 199], [0.02669, 0.06967, 0.6828, 0.6801, 0.6741, 0.05191, 0.6865, 0.03144, 1.0, 1.0, 1.0, 1.0, 0.03536, 0.03447, 0.05943, 0.03277]): _vg.add([_i], _w, 'REPLACE')
_vg = ob_man.vertex_groups.new(name='mid.L.002')
for _i, _w in zip([161, 162, 163, 164, 189, 190, 191, 192, 193, 194, 195, 196, 197, 201], [0.06797, 0.07755, 0.06171, 0.2027, 1.0, 1.0, 1.0, 1.0, 1.0, 1.0, 1.0, 1.0, 0.03886, 0.006288]): _vg.add([_i], _w, 'REPLACE')
_vg = ob_man.vertex_groups.new(name='mid.L.003')
_vg.add([161, 162, 163, 164, 193, 194, 195, 196], 1.0, 'REPLACE')
_vg = ob_man.vertex_groups.new(name='index.L.001')
for _i, _w in zip([128, 130, 134, 136, 138, 146, 153, 155, 192, 197, 198, 199, 200, 201, 202, 204], [0.04378, 0.1009, 0.7064, 0.6846, 0.07485, 0.006358, 0.674, 0.6911, 0.03449, 1.0, 1.0, 1.0, 1.0, 0.03918, 0.05689, 0.0001982]): _vg.add([_i], _w, 'REPLACE')
_vg = ob_man.vertex_groups.new(name='index.L.002')
for _i, _w in zip([134, 136, 157, 158, 159, 160, 192, 197, 198, 199, 200, 201, 202, 203, 204], [0.002209, 0.04021, 0.07084, 0.0295, 0.08172, 0.06457, 0.08967, 1.0, 1.0, 1.0, 1.0, 1.0, 1.0, 1.0, 1.0]): _vg.add([_i], _w, 'REPLACE')
_vg = ob_man.vertex_groups.new(name='index.L.003')
for _i, _w in zip([157, 158, 159, 160, 198, 201, 202, 203, 204], [0.9915, 1.0, 1.0, 1.0, 0.003208, 1.0, 1.0, 1.0, 1.0]): _vg.add([_i], _w, 'REPLACE')
_vg = ob_man.vertex_groups.new(name='shoulder.R')
for _i, _w in zip([2, 5, 7, 14, 15, 17, 18, 19, 55, 105, 107, 109, 113, 243, 245, 247, 248, 249, 250, 251, 252, 281, 284, 285, 286, 287, 303, 304, 305, 306, 307, 308, 331, 333, 334, 335, 336, 337], [0.003508, 0.3443, 0.2272, 0.0824, 0.01297, 0.1432, 0.08471, 0.007852, 0.04891, 0.05062, 0.1095, 0.3008, 0.02926, 0.9137, 0.8338, 0.6884, 0.1638, 0.03273, 0.5197, 0.1481, 0.03377, 0.8952, 0.1565, 0.03835, 0.153, 0.4606, 0.06532, 0.1022, 0.1762, 0.1802, 0.07699, 0.1802, 0.003568, 0.1805, 0.1529, 0.05508, 0.05687, 0.0007502]): _vg.add([_i], _w, 'REPLACE')
_vg = ob_man.vertex_groups.new(name='Bicep.R')
for _i, _w in zip([17, 18, 243, 245, 247, 248, 250, 251, 281, 286, 287, 303, 304, 305, 306, 307, 308, 315, 316, 317, 318, 319, 320, 321, 322, 323, 324, 325, 326, 327, 328, 329, 330, 331, 332], [0.02145, 0.01049, 0.01303, 0.02817, 0.1904, 0.08045, 0.2711, 0.07659, 0.07356, 0.08423, 0.3971, 0.9309, 0.8786, 0.7923, 0.7529, 0.9172, 0.7815, 0.9173, 0.8904, 0.4661, 0.2637, 0.7243, 0.5213, 0.06667, 0.01773, 0.02934, 0.05554, 0.001703, 0.06273, 0.9881, 0.9426, 0.9878, 0.9943, 0.9649, 0.9845]): _vg.add([_i], _w, 'REPLACE')
_vg = ob_man.vertex_groups.new(name='forearm.R')
for _i, _w in zip([309, 310, 311, 312, 313, 314, 315, 316, 317, 318, 319, 320, 321, 322, 323, 324, 325, 326, 328, 352, 366], [1.0, 1.0, 1.0, 0.9552, 1.0, 1.0, 0.2007, 0.2644, 0.04891, 0.05554, 0.2321, 0.2302, 1.0, 1.0, 1.0, 1.0, 1.0, 0.9305, 0.04361, 0.008116, 0.1728]): _vg.add([_i], _w, 'REPLACE')
_vg = ob_man.vertex_groups.new(name='thumbBase.R')
for _i, _w in zip([309, 310, 311, 312, 313, 314, 351, 353, 355, 362, 363, 364, 365, 367, 369, 370], [0.1229, 0.955, 0.01282, 0.843, 0.8128, 0.1994, 0.07978, 0.1361, 0.1032, 0.109, 0.04192, 0.8591, 0.8935, 0.0941, 0.08942, 0.03169]): _vg.add([_i], _w, 'REPLACE')
_vg = ob_man.vertex_groups.new(name='thumb.R')
for _i, _w in zip([351, 353, 354, 355, 359, 364, 365, 368, 369, 370, 371, 372, 373, 374, 375, 428, 429, 430, 431], [0.7158, 0.7458, 0.05455, 0.002758, 0.03324, 0.09164, 0.05989, 0.9439, 0.9068, 0.951, 0.9761, 0.0, 0.0, 0.0, 0.0, 0.9972, 0.9957, 0.9906, 0.9942]): _vg.add([_i], _w, 'REPLACE')
_vg = ob_man.vertex_groups.new(name='hand.R')
for _i, _w in zip([309, 310, 311, 312, 313, 314, 350, 351, 352, 353, 354, 355, 356, 358, 359, 360, 361, 362, 363, 364, 365, 366, 367, 368, 369, 377, 379, 430], [0.7478, 0.1893, 0.1534, 0.2022, 0.1633, 0.02028, 0.7997, 0.209, 0.7333, 0.1974, 0.787, 0.9193, 0.05292, 0.086, 7.575e-05, 0.01283, 0.04651, 0.8479, 0.8943, 0.2226, 0.2281, 0.7802, 0.9491, 0.004595, 0.09197, 0.05279, 0.02626, 0.004098]): _vg.add([_i], _w, 'REPLACE')
_vg = ob_man.vertex_groups.new(name='pinky.R.001')
for _i, _w in zip([350, 352, 356, 358, 361, 363, 366, 377, 379, 396, 397, 398, 399, 401, 402, 404], [0.1457, 0.208, 0.7656, 0.7145, 0.05929, 0.009934, 0.007347, 0.6921, 0.6938, 1.0, 1.0, 1.0, 1.0, 0.02867, 0.05067, 0.02613]): _vg.add([_i], _w, 'REPLACE')
_vg = ob_man.vertex_groups.new(name='pinky.R.002')
for _i, _w in zip([377, 379, 392, 393, 396, 397, 398, 399, 400, 401, 402, 403], [0.05273, 0.05724, 0.04162, 0.008699, 1.0, 1.0, 1.0, 1.0, 1.0, 1.0, 1.0, 1.0]): _vg.add([_i], _w, 'REPLACE')
_vg = ob_man.vertex_groups.new(name='pinky.R.003')
for _i, _w in zip([392, 393, 394, 395, 396, 399, 400, 401, 402, 403], [1.0, 1.0, 1.0, 1.0, 0.07625, 0.05281, 1.0, 1.0, 1.0, 1.0]): _vg.add([_i], _w, 'REPLACE')
_vg = ob_man.vertex_groups.new(name='ring.R.001')
for _i, _w in zip([354, 356, 360, 361, 376, 377, 379, 396, 404, 405, 406, 407, 408, 409, 410, 412], [0.0938, 0.07966, 0.6947, 0.6988, 0.04649, 0.7132, 0.6949, 0.07956, 1.0, 1.0, 1.0, 1.0, 0.05317, 0.02682, 0.02601, 0.01927]): _vg.add([_i], _w, 'REPLACE')
_vg = ob_man.vertex_groups.new(name='ring.R.002')
for _i, _w in zip([360, 389, 390, 391, 404, 405, 406, 407, 408, 409, 410, 411], [0.03381, 0.05053, 0.05574, 0.04845, 1.0, 1.0, 1.0, 1.0, 1.0, 1.0, 1.0, 1.0]): _vg.add([_i], _w, 'REPLACE')
_vg = ob_man.vertex_groups.new(name='ring.R.003')
for _i, _w in zip([388, 389, 390, 391, 407, 408, 409, 410, 411], [0.9888, 1.0, 1.0, 1.0, 0.05368, 1.0, 1.0, 1.0, 1.0]): _vg.add([_i], _w, 'REPLACE')
_vg = ob_man.vertex_groups.new(name='mid.R.001')
for _i, _w in zip([351, 357, 360, 361, 376, 377, 378, 405, 412, 413, 414, 415, 416, 418, 419, 422], [0.02669, 0.06967, 0.6828, 0.6801, 0.6741, 0.05191, 0.6865, 0.03144, 1.0, 1.0, 1.0, 1.0, 0.03536, 0.03447, 0.05943, 0.03277]): _vg.add([_i], _w, 'REPLACE')
_vg = ob_man.vertex_groups.new(name='mid.R.002')
for _i, _w in zip([384, 385, 386, 387, 412, 413, 414, 415, 416, 417, 418, 419, 420, 424], [0.06797, 0.07755, 0.06171, 0.2027, 1.0, 1.0, 1.0, 1.0, 1.0, 1.0, 1.0, 1.0, 0.03886, 0.006288]): _vg.add([_i], _w, 'REPLACE')
_vg = ob_man.vertex_groups.new(name='mid.R.003')
_vg.add([384, 385, 386, 387, 416, 417, 418, 419], 1.0, 'REPLACE')
_vg = ob_man.vertex_groups.new(name='index.R.001')
for _i, _w in zip([351, 353, 357, 359, 361, 369, 376, 378, 415, 420, 421, 422, 423, 424, 425, 427], [0.04378, 0.1009, 0.7064, 0.6846, 0.07485, 0.006358, 0.674, 0.6911, 0.03449, 1.0, 1.0, 1.0, 1.0, 0.03918, 0.05689, 0.0001982]): _vg.add([_i], _w, 'REPLACE')
_vg = ob_man.vertex_groups.new(name='index.R.002')
for _i, _w in zip([357, 359, 380, 381, 382, 383, 415, 420, 421, 422, 423, 424, 425, 426, 427], [0.002209, 0.04021, 0.07084, 0.0295, 0.08172, 0.06457, 0.08967, 1.0, 1.0, 1.0, 1.0, 1.0, 1.0, 1.0, 1.0]): _vg.add([_i], _w, 'REPLACE')
_vg = ob_man.vertex_groups.new(name='thumbTip.L')
for _i, _w in zip([146, 149, 150, 151, 152, 205, 206, 207, 208], [0.0, 0.09646, 0.06392, 0.06064, 0.1255, 0.0, 0.0, 0.0, 0.0]): _vg.add([_i], _w, 'REPLACE')
_vg = ob_man.vertex_groups.new(name='thumbTip.R')
for _i, _w in zip([369, 372, 373, 374, 375, 428, 429, 430, 431], [0.0, 0.09646, 0.06392, 0.06064, 0.1255, 0.0, 0.0, 0.0, 0.0]): _vg.add([_i], _w, 'REPLACE')
_vg = ob_man.vertex_groups.new(name='index.R.003')
for _i, _w in zip([380, 381, 382, 383, 421, 424, 425, 426, 427], [0.9915, 1.0, 1.0, 1.0, 0.003208, 1.0, 1.0, 1.0, 1.0]): _vg.add([_i], _w, 'REPLACE')
_vg = ob_man.vertex_groups.new(name='kalf.L')
for _i, _w in zip([28, 29, 30, 31, 40, 41, 42, 43, 44, 45, 46, 47, 63, 64, 69, 70, 71, 72], [0.2548, 0.2254, 0.262, 0.2369, 1.0, 1.0, 0.978, 0.9908, 1.0, 1.0, 1.0, 1.0, 0.2349, 0.2477, 1.0, 1.0, 1.0, 1.0]): _vg.add([_i], _w, 'REPLACE')
_vg = ob_man.vertex_groups.new(name='kalf.R')
for _i, _w in zip([257, 258, 259, 260, 269, 270, 271, 272, 273, 274, 275, 276, 291, 292, 297, 298, 299, 300], [0.2548, 0.2254, 0.262, 0.2369, 1.0, 1.0, 0.978, 0.9908, 1.0, 1.0, 1.0, 1.0, 0.2349, 0.2477, 1.0, 1.0, 1.0, 1.0]): _vg.add([_i], _w, 'REPLACE')
_vg = ob_man.vertex_groups.new(name='thigh.L')
for _i, _w in zip([20, 21, 22, 23, 24, 27, 28, 29, 30, 31, 32, 33, 34, 35, 36, 37, 38, 39, 59, 61, 63, 64, 65, 66, 67, 68], [0.2815, 0.1809, 0.02956, 0.02971, 0.03023, 0.0301, 0.4453, 0.4811, 0.4584, 0.4985, 0.9718, 0.9838, 1.0, 1.0, 1.0, 0.9858, 1.0, 1.0, 0.2725, 0.02421, 0.4128, 0.4666, 0.988, 1.0, 0.9015, 1.0]): _vg.add([_i], _w, 'REPLACE')
_vg = ob_man.vertex_groups.new(name='thigh.R')
for _i, _w in zip([22, 23, 253, 254, 255, 256, 257, 258, 259, 260, 261, 262, 263, 264, 265, 266, 267, 268, 288, 289, 291, 292, 293, 294, 295, 296], [0.02956, 0.02971, 0.2815, 0.1809, 0.03023, 0.0301, 0.4453, 0.4811, 0.4584, 0.4985, 0.9718, 0.9838, 1.0, 1.0, 1.0, 0.9858, 1.0, 1.0, 0.2725, 0.02421, 0.4128, 0.4666, 0.988, 1.0, 0.9015, 1.0]): _vg.add([_i], _w, 'REPLACE')
_vg = ob_man.vertex_groups.new(name='foot.L')
for _i, _w in zip([48, 49, 50, 51, 73, 74, 115, 116, 117, 118, 119, 120, 121, 122, 123, 124, 125, 126], [1.0, 1.0, 1.0, 1.0, 0.9859, 1.0, 1.0, 1.0, 1.0, 1.0, 1.0, 1.0, 1.0, 1.0, 1.0, 0.9489, 1.0, 1.0]): _vg.add([_i], _w, 'REPLACE')
_vg = ob_man.vertex_groups.new(name='foot.R')
for _i, _w in zip([277, 278, 279, 280, 301, 302, 338, 339, 340, 341, 342, 343, 344, 345, 346, 347, 348, 349], [1.0, 1.0, 1.0, 1.0, 0.9859, 1.0, 1.0, 1.0, 1.0, 1.0, 1.0, 1.0, 1.0, 1.0, 1.0, 0.9489, 1.0, 1.0]): _vg.add([_i], _w, 'REPLACE')
_vg = ob_man.vertex_groups.new(name='hipMid.L')
for _i, _w in zip([20, 21, 24, 26, 27, 59, 61], [0.5855, 1.0, 0.471, 0.0, 1.0, 0.6483, 0.4056]): _vg.add([_i], _w, 'REPLACE')
_vg = ob_man.vertex_groups.new(name='hipMid.R')
for _i, _w in zip([26, 253, 254, 255, 256, 288, 289], [0.0, 0.5855, 1.0, 0.471, 1.0, 0.6483, 0.4056]): _vg.add([_i], _w, 'REPLACE')
_vg = ob_man.vertex_groups.new(name='hipcentre')
for _i, _w in zip([22, 23, 60, 62, 290], [0.9906, 0.5144, 0.006623, 0.05232, 0.05232]): _vg.add([_i], _w, 'REPLACE')
_m = ob_man.modifiers.new('Armature', 'ARMATURE')
_m.object = ob_armature
ob_empty.location = (1.133, 6.949, 0.0)
ob_empty.rotation_euler = (1.571, -0.0, -0.0)
ob_empty.empty_display_type = 'IMAGE'
ob_empty.empty_display_size = 5.0
ob_empty.use_empty_image_alpha = True
ob_empty.color = (1.0, 1.0, 1.0, 0.2538)
ob_empty_001.location = (-7.014, 0.1096, 0.0)
ob_empty_001.rotation_euler = (1.571, -0.0, -1.569)
ob_empty_001.empty_display_type = 'IMAGE'
ob_empty_001.empty_display_size = 5.0
ob_empty_001.use_empty_image_alpha = True
ob_empty_001.color = (1.0, 1.0, 1.0, 0.25)
ob_empty_002.location = (1.765, 6.946, 0.7896)
ob_empty_002.rotation_euler = (1.571, -0.7476, -1.246e-07)
ob_empty_002.empty_display_type = 'IMAGE'
ob_empty_002.empty_display_size = 5.0
ob_empty_002.use_empty_image_alpha = True
ob_empty_002.color = (1.0, 1.0, 1.0, 0.2538)
ob_armature.location = (0.0, 0.1, 2.23)
ob_armature.scale = (1.395, 1.395, 1.395)
ob_armature.show_in_front = True
ob_cube.location = (0.1689, -0.2251, 5.498)

# ---- collection membership
col_collection.objects.link(ob_man)
col_collection.objects.link(ob_empty)
col_collection.objects.link(ob_empty_001)
col_collection.objects.link(ob_empty_002)
col_collection.objects.link(ob_armature)
col_collection.objects.link(ob_cube)

# ---- scene / render settings (as saved in the file)
scene.frame_start = 1; scene.frame_end = 10; scene.frame_set(1)
scene.render.engine = 'BLENDER_EEVEE_NEXT'
scene.cycles.sampling_pattern = 'TABULATED_SOBOL'
scene.eevee.ray_tracing_options.trace_max_roughness = 0.0
bpy.context.view_layer.update()

# ---- added for rendering (the .blend has no active camera and no usable light): camera, sun
cam_auto = bpy.data.cameras.new('AutoCamera')
cam_auto.lens = 50.0
cam_auto.sensor_width = 36.0
cam_auto.clip_end = 1000.0
ob_auto_camera = bpy.data.objects.new('AutoCamera', cam_auto)
scene.collection.objects.link(ob_auto_camera)
ob_auto_camera.location = (6.66376, -8.43843, 8.66051)
ob_auto_camera.rotation_euler = (1.09748, -7.21219e-08, 0.694738)
scene.camera = ob_auto_camera
light_auto_sun = bpy.data.lights.new('AutoSun', 'SUN')
light_auto_sun.energy = 3.0
light_auto_sun.angle = 0.0523599
ob_auto_sun = bpy.data.objects.new('AutoSun', light_auto_sun)
scene.collection.objects.link(ob_auto_sun)
ob_auto_sun.rotation_euler = (0.872665, 0.174533, 0.523599)
bpy.context.view_layer.update()

